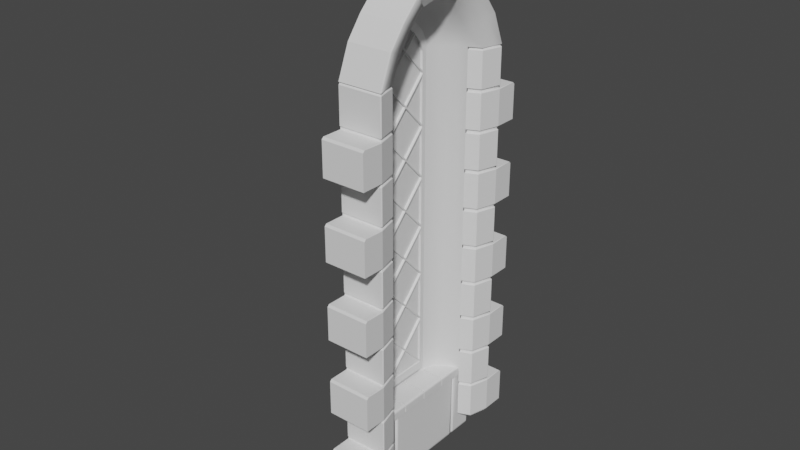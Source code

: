 # Source: WidnowLancet.blend  (saved by Blender 2.82.7; exported with 4.5.12 LTS)
import bpy
from mathutils import Matrix  # noqa: F401  (used for matrix-valued properties, if any)

bpy.ops.wm.read_factory_settings(use_empty=True)
scene = bpy.context.scene
scene.name = 'Scene'

# ---- collections
col_collection = bpy.data.collections.new('Collection'); scene.collection.children.link(col_collection)

# ---- materials (node trees are filled in below, after node groups)
mat_material = bpy.data.materials.new('Material')
mat_material.alpha_threshold = 0.0
mat_material.use_transparent_shadow = False
mat_material.line_color = (0.0, 0.0, 0.0, 1.0)

# ---- material node trees
mat_material.use_nodes = True; mat_material.node_tree.nodes.clear()
_N = mat_material.node_tree.nodes; _L = mat_material.node_tree.links
n0 = _N.new('ShaderNodeOutputMaterial'); n0.name = 'Material Output'; n0.location = (300, 300)
n1 = _N.new('ShaderNodeBsdfPrincipled'); n1.name = 'Principled BSDF'; n1.location = (10, 300)
n1.distribution = 'GGX'
n1.subsurface_method = 'BURLEY'
n1.inputs[2].default_value = 0.4
n1.inputs[3].default_value = 1.45
n1.inputs[27].default_value = (0.0, 0.0, 0.0, 1.0)
n1.inputs[28].default_value = 1.0
_L.new(n1.outputs[0], n0.inputs[0])
n0.is_active_output = True

# ---- world
world_world = bpy.data.worlds.new('World'); scene.world = world_world
world_world.use_nodes = True; world_world.node_tree.nodes.clear()
_N = world_world.node_tree.nodes; _L = world_world.node_tree.links
n0 = _N.new('ShaderNodeOutputWorld'); n0.name = 'World Output'; n0.location = (300, 300)
n1 = _N.new('ShaderNodeBackground'); n1.name = 'Background'; n1.location = (10, 300)
n1.inputs[0].default_value = (0.05088, 0.05088, 0.05088, 1.0)
_L.new(n1.outputs[0], n0.inputs[0])
n0.is_active_output = True
world_world.color = (0.05088, 0.05088, 0.05088)
world_world.use_sun_shadow = False
world_world.sun_shadow_jitter_overblur = 0.0

# ---- meshes
me_cube = bpy.data.meshes.new('Cube')
me_cube.from_pydata([(0.0, 0.25, -1.625), (0.0, -0.25, -1.625), (0.0, -0.125, 2.1), (0.0, 0.0, 2.2), (0.0, -0.25, 1.9), (0.0, 0.25, 1.9), (0.0, 0.125, 2.1), (0.0, -0.2063, 2.0), (0.0, 0.2063, 2.0), (0.0, -0.2063, -1.625), (0.0, -0.125, -1.625), (0.0, 2.874e-07, -1.625), (0.0, 0.125, -1.625), (0.0, 0.2062, -1.625), (0.001071, -0.0718, 2.168), (0.0, -0.0625, -1.625)], [], [(0, 5, 8, 13), (13, 8, 6, 12), (12, 6, 3, 11), (15, 14, 2, 10), (10, 2, 7, 9), (9, 7, 4, 1), (11, 3, 14, 15)])
_uv = me_cube.uv_layers.new(name='UVMap')
_uv.uv.foreach_set('vector', [0.4792, 0.0, 0.4792, 0.7884, 0.4691, 0.8108, 0.4691, 0.0, 0.4691, 0.0, 0.4691, 0.8108, 0.4503, 0.8331, 0.4503, 2.666e-08, 0.4503, 2.666e-08, 0.4503, 0.8331, 0.4214, 0.8555, 0.4214, 2.666e-08, 0.407, 2.666e-08, 0.4048, 0.8483, 0.3925, 0.8331, 0.3925, 0.0, 0.3925, 0.0, 0.3925, 0.8331, 0.3738, 0.8108, 0.3738, 2.666e-08, 0.3738, 2.666e-08, 0.3738, 0.8108, 0.3637, 0.7884, 0.3637, 0.0, 0.4214, 2.666e-08, 0.4214, 0.8555, 0.4048, 0.8483, 0.407, 2.666e-08])
me_cube.materials.append(mat_material)
me_cube.use_remesh_preserve_volume = False
me_cube.use_remesh_preserve_attributes = False
me_cube.use_mirror_vertex_groups = False
me_cube.update()
me_cube_003 = bpy.data.meshes.new('Cube.003')
me_cube_003.from_pydata([(0.0, 0.25, -1.625), (0.0, -0.25, -1.625), (0.0, -0.25, -1.6), (0.0, -0.25, -1.1), (0.0, -0.25, -1.075), (0.0, -0.25, -1.05), (0.0, -0.25, -0.55), (0.0, -0.25, -0.525), (0.0, -0.25, -0.5), (0.0, -0.25, -5.96e-08), (0.0, -0.25, 0.025), (0.0, -0.25, 0.05), (0.0, -0.25, 0.55), (0.0, -0.25, 0.575), (0.0, -0.25, 0.6), (0.0, -0.25, 1.1), (0.0, -0.25, 1.125), (0.0, -0.25, 1.15), (0.0, -0.25, 1.65), (0.0, -0.25, 1.675), (0.0, -0.25, 1.7), (0.0, 0.1387, 2.083), (0.0, 0.1277, 2.097), (0.0, -0.1277, 2.097), (0.0, -0.1387, 2.083), (0.0, 0.25, 1.7), (0.0, 0.25, 1.675), (0.0, 0.25, 1.65), (0.0, 0.25, 1.15), (0.0, 0.25, 1.125), (0.0, 0.25, 1.1), (0.0, 0.25, 0.6), (0.0, 0.25, 0.575), (0.0, 0.25, 0.55), (0.0, 0.25, 0.05), (0.0, 0.25, 0.025), (0.0, 0.25, -4.191e-07), (0.0, 0.25, -0.5), (0.0, 0.25, -0.525), (0.0, 0.25, -0.55), (0.0, 0.25, -1.05), (0.0, 0.25, -1.075), (0.0, 0.25, -1.1), (0.0, 0.25, -1.6), (0.0, -7.451e-09, 1.938), (0.0, 1.49e-07, 1.962), (0.0, 2.682e-07, 1.387), (0.0, 3.148e-07, 1.412), (0.0, 2.086e-07, 0.8375), (0.0, 4.647e-07, 0.8625), (0.0, 2.98e-07, 0.2875), (0.0, 2.44e-07, 0.3125), (0.0, 2.384e-07, -0.2625), (0.0, 3.52e-07, -0.2375), (0.0, 3.129e-07, -0.8125), (0.0, 3.111e-07, -0.7875), (0.0, 3.427e-07, -1.363), (0.0, 3.288e-07, -1.338), (0.0, 0.0119, 1.95), (0.0, -0.0119, 1.95), (0.0, 0.01191, 1.4), (0.0, -0.0119, 1.4), (0.0, 0.01191, 0.85), (0.0, -0.0119, 0.85), (0.0, 0.01191, 0.3), (0.0, -0.0119, 0.3), (0.0, 0.01191, -0.25), (0.0, -0.0119, -0.25), (0.0, 0.01191, -0.8), (0.0, -0.0119, -0.8), (0.0, 0.01191, -1.35), (0.0, -0.0119, -1.35), (0.0275, 0.247, -1.601), (0.0275, 0.247, -1.617), (0.0275, -0.247, -1.618), (0.0275, -0.247, -1.601), (0.0275, -0.247, -1.099), (0.0275, -0.247, -1.068), (0.0275, -0.247, -1.051), (0.0275, -0.247, -0.5488), (0.0275, -0.247, -0.5175), (0.0275, -0.247, -0.5012), (0.0275, -0.247, 0.0012), (0.0275, -0.247, 0.0325), (0.0275, -0.247, 0.0488), (0.0275, -0.247, 0.5512), (0.0275, -0.247, 0.5825), (0.0275, -0.247, 0.5988), (0.0275, -0.247, 1.101), (0.0275, -0.247, 1.133), (0.0275, -0.247, 1.149), (0.0275, -0.247, 1.651), (0.0275, -0.247, 1.683), (0.0275, -0.247, 1.699), (0.0275, 0.1347, 2.083), (0.0275, 0.1276, 2.092), (0.0275, -0.1276, 2.092), (0.0275, -0.1347, 2.083), (0.0275, 0.247, 1.699), (0.0275, 0.247, 1.668), (0.0275, 0.247, 1.651), (0.0275, 0.247, 1.149), (0.0275, 0.247, 1.118), (0.0275, 0.247, 1.101), (0.0275, 0.247, 0.5988), (0.0275, 0.247, 0.5675), (0.0275, 0.247, 0.5512), (0.0275, 0.247, 0.0488), (0.0275, 0.247, 0.0175), (0.0275, 0.247, 0.0012), (0.0275, 0.247, -0.5012), (0.0275, 0.247, -0.5325), (0.0275, 0.247, -0.5488), (0.0275, 0.247, -1.051), (0.0275, 0.247, -1.083), (0.0275, 0.247, -1.099), (0.0275, -9.33e-09, 1.942), (0.0275, 1.479e-07, 1.958), (0.0275, 2.701e-07, 1.392), (0.0275, 3.195e-07, 1.408), (0.0275, 2.099e-07, 0.8418), (0.0275, 4.691e-07, 0.8581), (0.0275, 2.995e-07, 0.2918), (0.0275, 2.468e-07, 0.3081), (0.0275, 2.39e-07, -0.2582), (0.0275, 3.566e-07, -0.2419), (0.0275, 3.142e-07, -0.8082), (0.0275, 3.154e-07, -0.7919), (0.0275, 3.457e-07, -1.358), (0.0275, 3.329e-07, -1.342), (0.0275, 0.007762, 1.95), (0.0275, -0.007762, 1.95), (0.0275, 0.007762, 1.4), (0.0275, -0.007762, 1.4), (0.0275, 0.007762, 0.85), (0.0275, -0.007762, 0.85), (0.0275, 0.007762, 0.3), (0.0275, -0.007762, 0.3), (0.0275, 0.007762, -0.25), (0.0275, -0.007762, -0.25), (0.0275, 0.007762, -0.8), (0.0275, -0.007762, -0.8), (0.0275, 0.007762, -1.35), (0.0275, -0.007762, -1.35), (0.025, -7.451e-09, 1.938), (0.025, 0.25, 1.675), (0.0275, 0.247, 1.683), (0.025, 1.49e-07, 1.962), (0.025, -0.1277, 2.097), (0.025, 2.682e-07, 1.387), (0.025, 0.25, 1.125), (0.0275, 0.247, 1.133), (0.025, 3.148e-07, 1.412), (0.025, -0.25, 1.675), (0.0275, -0.247, 1.668), (0.025, 2.086e-07, 0.8375), (0.025, 0.25, 0.575), (0.0275, 0.247, 0.5825), (0.025, 4.647e-07, 0.8625), (0.025, -0.25, 1.125), (0.0275, -0.247, 1.118), (0.025, 2.98e-07, 0.2875), (0.025, 0.25, 0.025), (0.0275, 0.247, 0.0325), (0.025, 2.44e-07, 0.3125), (0.025, -0.25, 0.575), (0.0275, -0.247, 0.5675), (0.025, 2.384e-07, -0.2625), (0.025, 0.25, -0.525), (0.0275, 0.247, -0.5175), (0.025, 3.52e-07, -0.2375), (0.025, -0.25, 0.025), (0.0275, -0.247, 0.0175), (0.025, 3.129e-07, -0.8125), (0.025, 0.25, -1.075), (0.0275, 0.247, -1.068), (0.025, 3.111e-07, -0.7875), (0.025, -0.25, -0.525), (0.0275, -0.247, -0.5325), (0.025, 3.427e-07, -1.363), (0.025, 0.25, -1.625), (0.025, 3.288e-07, -1.338), (0.025, -0.25, -1.075), (0.0275, -0.247, -1.083), (0.025, 0.1387, 2.083), (0.025, 0.0119, 1.95), (0.025, 0.25, 1.7), (0.025, -0.25, 1.7), (0.025, -0.0119, 1.95), (0.025, -0.1387, 2.083), (0.025, 0.1277, 2.097), (0.025, 0.25, 1.65), (0.025, 0.01191, 1.4), (0.025, 0.25, 1.15), (0.025, -0.25, 1.15), (0.025, -0.0119, 1.4), (0.025, -0.25, 1.65), (0.025, 0.25, 1.1), (0.025, 0.01191, 0.85), (0.025, 0.25, 0.6), (0.025, -0.25, 0.6), (0.025, -0.0119, 0.85), (0.025, -0.25, 1.1), (0.025, 0.25, 0.55), (0.025, 0.01191, 0.3), (0.025, 0.25, 0.05), (0.025, -0.25, 0.05), (0.025, -0.0119, 0.3), (0.025, -0.25, 0.55), (0.025, 0.25, -4.191e-07), (0.025, 0.01191, -0.25), (0.025, 0.25, -0.5), (0.025, -0.25, -0.5), (0.025, -0.0119, -0.25), (0.025, -0.25, -5.96e-08), (0.025, 0.25, -0.55), (0.025, 0.01191, -0.8), (0.025, 0.25, -1.05), (0.025, -0.25, -1.05), (0.025, -0.0119, -0.8), (0.025, -0.25, -0.55), (0.025, 0.25, -1.1), (0.025, 0.01191, -1.35), (0.025, 0.25, -1.6), (0.025, -0.25, -1.625), (0.025, -0.25, -1.6), (0.025, -0.0119, -1.35), (0.025, -0.25, -1.1)], [], [(120, 157, 104, 134), (166, 85, 137, 123), (84, 83, 122, 137), (125, 138, 109, 108), (124, 169, 110, 138), (178, 79, 141, 127), (78, 77, 126, 141), (129, 142, 115, 114), (128, 73, 72, 142), (128, 143, 75, 74), (129, 183, 76, 143), (175, 113, 140, 126), (112, 111, 127, 140), (124, 139, 81, 80), (125, 172, 82, 139), (163, 107, 136, 122), (106, 105, 123, 136), (120, 135, 87, 86), (121, 160, 88, 135), (151, 101, 132, 118), (100, 99, 119, 132), (116, 131, 93, 92), (90, 89, 118, 133), (121, 134, 103, 102), (117, 96, 97, 131), (116, 146, 98, 130), (33, 32, 156, 203), (24, 59, 188, 189), (35, 34, 205, 162), (38, 55, 176, 168), (36, 35, 162, 209), (70, 42, 221, 222), (10, 50, 161, 171), (38, 37, 211, 168), (43, 70, 222, 223), (65, 11, 206, 207), (22, 45, 147, 190), (39, 38, 168, 215), (12, 65, 207, 208), (60, 27, 191, 192), (41, 40, 217, 174), (0, 43, 223, 180), (28, 60, 192, 193), (42, 41, 174, 221), (2, 1, 224, 225), (1, 56, 179, 224), (44, 26, 145, 144), (4, 3, 227, 182), (71, 2, 225, 226), (32, 51, 164, 156), (45, 23, 148, 147), (5, 4, 182, 218), (3, 71, 226, 227), (66, 36, 209, 210), (16, 46, 149, 159), (46, 29, 150, 149), (7, 6, 220, 177), (37, 66, 210, 211), (61, 17, 194, 195), (47, 19, 153, 152), (8, 7, 177, 212), (18, 61, 195, 196), (48, 32, 156, 155), (10, 9, 214, 171), (41, 57, 181, 174), (49, 16, 159, 158), (11, 10, 171, 206), (7, 52, 167, 177), (50, 35, 162, 161), (13, 12, 208, 165), (67, 8, 212, 213), (26, 47, 152, 145), (51, 13, 165, 164), (14, 13, 165, 200), (9, 67, 213, 214), (62, 30, 197, 198), (52, 38, 168, 167), (16, 15, 202, 159), (31, 62, 198, 199), (53, 10, 171, 170), (17, 16, 159, 194), (54, 41, 174, 173), (19, 18, 196, 153), (35, 53, 170, 162), (55, 7, 177, 176), (20, 19, 153, 187), (68, 39, 215, 216), (13, 48, 155, 165), (56, 0, 180, 179), (21, 22, 190, 184), (40, 68, 216, 217), (63, 14, 200, 201), (57, 4, 182, 181), (23, 24, 189, 148), (15, 63, 201, 202), (58, 21, 184, 185), (26, 25, 186, 145), (25, 58, 185, 186), (27, 26, 145, 191), (4, 54, 173, 182), (29, 28, 193, 150), (69, 5, 218, 219), (29, 49, 158, 150), (30, 29, 150, 197), (6, 69, 219, 220), (64, 33, 203, 204), (19, 44, 144, 153), (32, 31, 199, 156), (34, 64, 204, 205), (59, 20, 187, 188), (120, 134, 121, 135), (154, 91, 133, 119), (116, 130, 117, 131), (126, 140, 127, 141), (122, 136, 123, 137), (117, 130, 94, 95), (118, 132, 119, 133), (128, 142, 129, 143), (124, 138, 125, 139), (146, 116, 144, 145), (96, 117, 147, 148), (151, 118, 149, 150), (154, 119, 152, 153), (157, 120, 155, 156), (160, 121, 158, 159), (163, 122, 161, 162), (166, 123, 164, 165), (169, 124, 167, 168), (172, 125, 170, 171), (175, 126, 173, 174), (178, 127, 176, 177), (73, 128, 179, 180), (183, 129, 181, 182), (94, 130, 185, 184), (130, 98, 186, 185), (116, 92, 153, 144), (93, 131, 188, 187), (131, 97, 189, 188), (117, 95, 190, 147), (100, 132, 192, 191), (132, 101, 193, 192), (118, 89, 159, 149), (90, 133, 195, 194), (133, 91, 196, 195), (119, 99, 145, 152), (103, 134, 198, 197), (134, 104, 199, 198), (120, 86, 165, 155), (87, 135, 201, 200), (135, 88, 202, 201), (121, 102, 150, 158), (106, 136, 204, 203), (136, 107, 205, 204), (122, 83, 171, 161), (84, 137, 207, 206), (137, 85, 208, 207), (123, 105, 156, 164), (109, 138, 210, 209), (138, 110, 211, 210), (124, 80, 177, 167), (81, 139, 213, 212), (139, 82, 214, 213), (125, 108, 162, 170), (112, 140, 216, 215), (140, 113, 217, 216), (126, 77, 182, 173), (78, 141, 219, 218), (141, 79, 220, 219), (127, 111, 168, 176), (115, 142, 222, 221), (142, 72, 223, 222), (128, 74, 224, 179), (75, 143, 226, 225), (143, 76, 227, 226), (129, 114, 174, 181), (108, 109, 209, 162), (80, 81, 212, 177), (88, 160, 159, 202), (97, 96, 148, 189), (104, 157, 156, 199), (76, 183, 182, 227), (111, 112, 215, 168), (83, 84, 206, 171), (91, 154, 153, 196), (99, 100, 191, 145), (107, 163, 162, 205), (79, 178, 177, 220), (114, 115, 221, 174), (86, 87, 200, 165), (95, 94, 184, 190), (102, 103, 197, 150), (74, 75, 225, 224), (110, 169, 168, 211), (82, 172, 171, 214), (89, 90, 194, 159), (98, 146, 145, 186), (105, 106, 203, 156), (77, 78, 218, 182), (113, 175, 174, 217), (85, 166, 165, 208), (92, 93, 187, 153), (101, 151, 150, 193), (72, 73, 180, 223)])
_uv = me_cube_003.uv_layers.new(name='UVMap')
_uv.uv.foreach_set('vector', [0.6524, 0.4558, 0.7095, 0.3978, 0.7095, 0.4014, 0.6542, 0.4576, 0.7095, 0.5208, 0.7095, 0.5244, 0.6542, 0.5806, 0.6524, 0.5788, 0.7095, 0.6368, 0.7095, 0.6404, 0.6524, 0.5824, 0.6542, 0.5806, 0.5369, 0.4558, 0.5351, 0.4576, 0.4799, 0.4014, 0.4799, 0.3978, 0.5369, 0.4594, 0.4799, 0.5174, 0.4799, 0.5138, 0.5351, 0.4576, 0.594, 0.5208, 0.594, 0.5244, 0.5387, 0.5806, 0.5369, 0.5788, 0.594, 0.6368, 0.594, 0.6404, 0.5369, 0.5824, 0.5387, 0.5806, 0.6811, 0.05968, 0.6793, 0.06151, 0.624, 0.005323, 0.624, 0.001677, 0.6811, 0.06333, 0.624, 0.1213, 0.624, 0.1177, 0.6793, 0.06151, 0.6811, 0.06333, 0.6829, 0.06151, 0.7381, 0.1177, 0.7381, 0.1213, 0.6811, 0.05968, 0.7381, 0.001678, 0.7381, 0.005323, 0.6829, 0.06151, 0.4799, 0.6404, 0.4799, 0.6368, 0.5351, 0.5806, 0.5369, 0.5824, 0.4799, 0.5244, 0.4799, 0.5208, 0.5369, 0.5788, 0.5351, 0.5806, 0.5369, 0.4594, 0.5387, 0.4576, 0.594, 0.5138, 0.594, 0.5174, 0.5369, 0.4558, 0.594, 0.3978, 0.594, 0.4014, 0.5387, 0.4576, 0.5954, 0.6404, 0.5954, 0.6368, 0.6506, 0.5806, 0.6524, 0.5824, 0.5954, 0.5244, 0.5954, 0.5208, 0.6524, 0.5788, 0.6506, 0.5806, 0.6524, 0.4558, 0.6506, 0.4576, 0.5954, 0.4014, 0.5954, 0.3978, 0.6524, 0.4594, 0.5954, 0.5174, 0.5954, 0.5138, 0.6506, 0.4576, 0.5903, 0.3215, 0.5903, 0.3178, 0.6456, 0.2617, 0.6474, 0.2635, 0.5903, 0.2055, 0.5903, 0.2018, 0.6474, 0.2598, 0.6456, 0.2617, 0.6304, 0.8165, 0.6285, 0.8147, 0.6866, 0.7612, 0.6903, 0.7612, 0.7044, 0.3178, 0.7044, 0.3215, 0.6474, 0.2635, 0.6492, 0.2617, 0.6524, 0.4594, 0.6542, 0.4576, 0.7095, 0.5138, 0.7095, 0.5174, 0.6267, 0.8165, 0.5957, 0.7879, 0.5978, 0.7863, 0.6285, 0.8147, 0.6304, 0.8165, 0.6903, 0.8717, 0.6866, 0.8717, 0.6285, 0.8182, 0.9769, 0.9181, 0.9769, 0.914, 0.9827, 0.914, 0.9827, 0.9181, 0.8003, 0.5265, 0.8003, 0.5676, 0.7945, 0.5676, 0.7945, 0.5265, 0.9648, 0.8715, 0.9648, 0.8755, 0.959, 0.8755, 0.959, 0.8715, 0.9942, 0.5675, 0.9942, 0.6486, 0.9884, 0.6486, 0.9884, 0.5675, 0.9648, 0.8674, 0.9648, 0.8715, 0.959, 0.8715, 0.959, 0.8674, 0.9261, 0.9676, 0.9261, 0.8904, 0.9319, 0.8904, 0.9319, 0.9676, 0.6773, 0.9534, 0.6773, 0.8724, 0.6831, 0.8724, 0.6831, 0.9534, 0.959, 0.8633, 0.959, 0.8592, 0.9648, 0.8592, 0.9648, 0.8633, 0.5658, 0.9447, 0.5658, 0.8675, 0.5716, 0.8675, 0.5716, 0.9447, 0.9636, 0.6555, 0.9636, 0.7328, 0.9578, 0.7328, 0.9578, 0.6555, 0.7945, 0.5265, 0.7945, 0.5679, 0.7888, 0.5679, 0.7888, 0.5265, 0.959, 0.8674, 0.959, 0.8633, 0.9648, 0.8633, 0.9648, 0.8674, 0.5889, 0.8888, 0.5889, 0.966, 0.5831, 0.966, 0.5831, 0.8888, 0.9319, 0.9676, 0.9319, 0.8904, 0.9376, 0.8904, 0.9376, 0.9676, 0.9651, 0.1139, 0.9651, 0.1179, 0.9593, 0.1179, 0.9593, 0.1139, 0.5658, 0.9488, 0.5658, 0.9447, 0.5716, 0.9447, 0.5716, 0.9488, 0.5454, 0.9447, 0.5454, 0.8675, 0.5511, 0.8675, 0.5511, 0.9447, 0.9651, 0.1098, 0.9651, 0.1139, 0.9593, 0.1139, 0.9593, 0.1098, 0.5569, 0.9447, 0.5569, 0.9488, 0.5511, 0.9488, 0.5511, 0.9447, 0.9827, 0.9138, 0.9827, 0.8327, 0.9884, 0.8327, 0.9884, 0.9138, 0.6715, 0.8724, 0.6715, 0.9534, 0.6657, 0.9534, 0.6657, 0.8724, 0.9521, 0.7368, 0.9521, 0.7409, 0.9463, 0.7409, 0.9463, 0.7368, 0.5569, 0.8675, 0.5569, 0.9447, 0.5511, 0.9447, 0.5511, 0.8675, 1.0, 0.0, 1.0, 0.08108, 0.9942, 0.08108, 0.9942, 0.0, 0.783, 0.5679, 0.783, 0.5265, 0.7888, 0.5265, 0.7888, 0.5679, 0.9521, 0.7328, 0.9521, 0.7368, 0.9463, 0.7368, 0.9463, 0.7328, 0.8889, 0.7035, 0.8889, 0.7807, 0.8831, 0.7807, 0.8831, 0.7035, 0.9145, 0.9676, 0.9145, 0.8904, 0.9203, 0.8904, 0.9203, 0.9676, 0.9884, 0.2432, 0.9884, 0.1622, 0.9942, 0.1622, 0.9942, 0.2432, 0.9942, 0.0, 0.9942, 0.08108, 0.9884, 0.08108, 0.9884, 0.0, 0.6978, 0.9076, 0.6978, 0.9117, 0.6921, 0.9117, 0.6921, 0.9076, 0.959, 0.8592, 0.959, 0.782, 0.9648, 0.782, 0.9648, 0.8592, 0.9593, 0.1098, 0.9593, 0.187, 0.9535, 0.187, 0.9535, 0.1098, 0.9884, 0.8108, 0.9884, 0.7297, 0.9942, 0.7297, 0.9942, 0.8108, 0.6978, 0.9036, 0.6978, 0.9076, 0.6921, 0.9076, 0.6921, 0.9036, 0.903, 0.8904, 0.903, 0.9676, 0.8972, 0.9676, 0.8972, 0.8904, 0.6888, 0.8724, 0.6888, 0.9534, 0.6831, 0.9534, 0.6831, 0.8724, 0.9636, 0.7368, 0.9636, 0.7409, 0.9578, 0.7409, 0.9578, 0.7368, 0.8914, 0.8864, 0.8914, 0.9674, 0.8857, 0.9674, 0.8857, 0.8864, 0.9884, 0.4865, 0.9884, 0.4054, 0.9942, 0.4054, 0.9942, 0.4865, 0.9636, 0.7328, 0.9636, 0.7368, 0.9578, 0.7368, 0.9578, 0.7328, 0.5569, 0.9486, 0.5569, 0.8675, 0.5627, 0.8675, 0.5627, 0.9486, 0.9942, 0.08108, 0.9942, 0.1622, 0.9884, 0.1622, 0.9884, 0.08108, 0.7094, 0.9076, 0.7094, 0.9117, 0.7036, 0.9117, 0.7036, 0.9076, 0.6978, 0.8263, 0.6978, 0.9036, 0.6921, 0.9036, 0.6921, 0.8263, 0.9942, 0.4865, 0.9942, 0.5675, 0.9884, 0.5675, 0.9884, 0.4865, 0.8799, 0.9674, 0.8799, 0.8864, 0.8857, 0.8864, 0.8857, 0.9674, 0.7094, 0.9036, 0.7094, 0.9076, 0.7036, 0.9076, 0.7036, 0.9036, 0.5773, 0.8888, 0.5773, 0.966, 0.5716, 0.966, 0.5716, 0.8888, 0.903, 0.9676, 0.903, 0.8904, 0.9088, 0.8904, 0.9088, 0.9676, 0.9769, 0.8751, 0.9769, 0.9562, 0.9711, 0.9562, 0.9711, 0.8751, 0.9593, 0.1911, 0.9593, 0.1952, 0.9535, 0.1952, 0.9535, 0.1911, 0.9769, 0.9099, 0.9769, 0.8327, 0.9827, 0.8327, 0.9827, 0.9099, 0.8701, 0.9674, 0.8701, 0.8864, 0.8759, 0.8864, 0.8759, 0.9674, 0.9593, 0.187, 0.9593, 0.1911, 0.9535, 0.1911, 0.9535, 0.187, 0.9942, 0.2432, 0.9942, 0.3243, 0.9884, 0.3243, 0.9884, 0.2432, 0.7036, 0.9076, 0.7036, 0.9117, 0.6978, 0.9117, 0.6978, 0.9076, 0.9942, 0.8327, 0.9942, 0.9138, 0.9884, 0.9138, 0.9884, 0.8327, 0.8643, 0.9674, 0.8643, 0.8864, 0.8701, 0.8864, 0.8701, 0.9674, 0.7036, 0.9036, 0.7036, 0.9076, 0.6978, 0.9076, 0.6978, 0.9036, 0.9088, 0.9676, 0.9088, 0.8904, 0.9145, 0.8904, 0.9145, 0.9676, 0.9653, 0.9562, 0.9653, 0.8751, 0.9711, 0.8751, 0.9711, 0.9562, 0.9942, 0.3243, 0.9942, 0.4054, 0.9884, 0.4054, 0.9884, 0.3243, 0.6273, 0.1908, 0.6313, 0.1908, 0.6313, 0.1964, 0.6273, 0.1964, 0.9651, 0.1179, 0.9651, 0.1952, 0.9593, 0.1952, 0.9593, 0.1179, 0.7094, 0.8263, 0.7094, 0.9036, 0.7036, 0.9036, 0.7036, 0.8263, 0.9942, 0.1622, 0.9942, 0.08108, 1.0, 0.08108, 1.0, 0.1622, 0.6273, 0.1964, 0.6233, 0.1964, 0.6233, 0.1908, 0.6273, 0.1908, 0.5947, 0.8888, 0.5947, 0.966, 0.5889, 0.966, 0.5889, 0.8888, 0.8003, 0.5676, 0.8003, 0.5265, 0.8061, 0.5265, 0.8061, 0.5676, 0.9521, 0.7368, 0.9521, 0.7328, 0.9578, 0.7328, 0.9578, 0.7368, 0.9521, 0.7328, 0.9521, 0.6555, 0.9578, 0.6555, 0.9578, 0.7328, 0.9521, 0.7409, 0.9521, 0.7368, 0.9578, 0.7368, 0.9578, 0.7409, 0.6715, 0.9534, 0.6715, 0.8724, 0.6773, 0.8724, 0.6773, 0.9534, 0.5454, 0.9488, 0.5454, 0.9447, 0.5511, 0.9447, 0.5511, 0.9488, 0.9521, 0.6555, 0.9521, 0.7328, 0.9463, 0.7328, 0.9463, 0.6555, 0.9942, 0.6486, 0.9942, 0.7297, 0.9884, 0.7297, 0.9884, 0.6486, 0.5454, 0.9529, 0.5454, 0.9488, 0.5511, 0.9488, 0.5511, 0.9529, 0.8972, 0.8904, 0.8972, 0.9676, 0.8914, 0.9676, 0.8914, 0.8904, 0.9203, 0.9676, 0.9203, 0.8904, 0.9261, 0.8904, 0.9261, 0.9676, 0.66, 0.9534, 0.66, 0.8724, 0.6657, 0.8724, 0.6657, 0.9534, 0.9769, 0.914, 0.9769, 0.9099, 0.9827, 0.9099, 0.9827, 0.914, 0.9648, 0.8755, 0.9648, 0.9527, 0.959, 0.9527, 0.959, 0.8755, 0.7036, 0.8263, 0.7036, 0.9036, 0.6978, 0.9036, 0.6978, 0.8263, 0.6524, 0.4558, 0.6542, 0.4576, 0.6524, 0.4594, 0.6506, 0.4576, 0.7044, 0.2018, 0.7044, 0.2055, 0.6492, 0.2617, 0.6474, 0.2598, 0.6304, 0.8165, 0.6285, 0.8182, 0.6267, 0.8165, 0.6285, 0.8147, 0.5369, 0.5824, 0.5351, 0.5806, 0.5369, 0.5788, 0.5387, 0.5806, 0.6524, 0.5824, 0.6506, 0.5806, 0.6524, 0.5788, 0.6542, 0.5806, 0.6267, 0.8165, 0.6285, 0.8182, 0.5978, 0.8466, 0.5957, 0.845, 0.6474, 0.2635, 0.6456, 0.2617, 0.6474, 0.2598, 0.6492, 0.2617, 0.6811, 0.06333, 0.6793, 0.06151, 0.6811, 0.05968, 0.6829, 0.06151, 0.5369, 0.4594, 0.5351, 0.4576, 0.5369, 0.4558, 0.5387, 0.4576, 0.6903, 0.8717, 0.6304, 0.8165, 0.6314, 0.8165, 0.6921, 0.8724, 0.5957, 0.7879, 0.6267, 0.8165, 0.6257, 0.8165, 0.5947, 0.7879, 0.5903, 0.3215, 0.6474, 0.2635, 0.6474, 0.2645, 0.5896, 0.3232, 0.7044, 0.2018, 0.6474, 0.2598, 0.6474, 0.2589, 0.7051, 0.2002, 0.7095, 0.3978, 0.6524, 0.4558, 0.6524, 0.4548, 0.7102, 0.3961, 0.5954, 0.5174, 0.6524, 0.4594, 0.6524, 0.4604, 0.5947, 0.5191, 0.5954, 0.6404, 0.6524, 0.5824, 0.6524, 0.5834, 0.5947, 0.6421, 0.7095, 0.5208, 0.6524, 0.5788, 0.6524, 0.5778, 0.7102, 0.5191, 0.4799, 0.5174, 0.5369, 0.4594, 0.5369, 0.4604, 0.4792, 0.5191, 0.594, 0.3978, 0.5369, 0.4558, 0.5369, 0.4548, 0.5947, 0.3961, 0.4799, 0.6404, 0.5369, 0.5824, 0.5369, 0.5834, 0.4792, 0.6421, 0.594, 0.5208, 0.5369, 0.5788, 0.5369, 0.5778, 0.5947, 0.5191, 0.624, 0.1213, 0.6811, 0.06333, 0.6811, 0.0643, 0.6233, 0.123, 0.7381, 0.001678, 0.6811, 0.05968, 0.6811, 0.05871, 0.7388, 7.999e-08, 0.5978, 0.8466, 0.6285, 0.8182, 0.6285, 0.8191, 0.5978, 0.8475, 0.6285, 0.8182, 0.6866, 0.8717, 0.6863, 0.8724, 0.6285, 0.8191, 0.6304, 0.8165, 0.6903, 0.7612, 0.6921, 0.7605, 0.6314, 0.8165, 0.6866, 0.7612, 0.6285, 0.8147, 0.6285, 0.8138, 0.6863, 0.7605, 0.6285, 0.8147, 0.5978, 0.7863, 0.5978, 0.7854, 0.6285, 0.8138, 0.6267, 0.8165, 0.5957, 0.845, 0.5947, 0.845, 0.6257, 0.8165, 0.5903, 0.2055, 0.6456, 0.2617, 0.6446, 0.2617, 0.5896, 0.2057, 0.6456, 0.2617, 0.5903, 0.3178, 0.5896, 0.3176, 0.6446, 0.2617, 0.6474, 0.2635, 0.7044, 0.3215, 0.7051, 0.3232, 0.6474, 0.2645, 0.7044, 0.3178, 0.6492, 0.2617, 0.6501, 0.2617, 0.7051, 0.3176, 0.6492, 0.2617, 0.7044, 0.2055, 0.7051, 0.2057, 0.6501, 0.2617, 0.6474, 0.2598, 0.5903, 0.2018, 0.5896, 0.2002, 0.6474, 0.2589, 0.7095, 0.5138, 0.6542, 0.4576, 0.6552, 0.4576, 0.7102, 0.5135, 0.6542, 0.4576, 0.7095, 0.4014, 0.7102, 0.4017, 0.6552, 0.4576, 0.6524, 0.4558, 0.5954, 0.3978, 0.5947, 0.3961, 0.6524, 0.4548, 0.5954, 0.4014, 0.6506, 0.4576, 0.6497, 0.4576, 0.5947, 0.4017, 0.6506, 0.4576, 0.5954, 0.5138, 0.5947, 0.5135, 0.6497, 0.4576, 0.6524, 0.4594, 0.7095, 0.5174, 0.7102, 0.5191, 0.6524, 0.4604, 0.5954, 0.5244, 0.6506, 0.5806, 0.6497, 0.5806, 0.5947, 0.5247, 0.6506, 0.5806, 0.5954, 0.6368, 0.5947, 0.6365, 0.6497, 0.5806, 0.6524, 0.5824, 0.7095, 0.6404, 0.7102, 0.6421, 0.6524, 0.5834, 0.7095, 0.6368, 0.6542, 0.5806, 0.6552, 0.5806, 0.7102, 0.6365, 0.6542, 0.5806, 0.7095, 0.5244, 0.7102, 0.5247, 0.6552, 0.5806, 0.6524, 0.5788, 0.5954, 0.5208, 0.5947, 0.5191, 0.6524, 0.5778, 0.4799, 0.4014, 0.5351, 0.4576, 0.5342, 0.4576, 0.4792, 0.4017, 0.5351, 0.4576, 0.4799, 0.5138, 0.4792, 0.5135, 0.5342, 0.4576, 0.5369, 0.4594, 0.594, 0.5174, 0.5947, 0.5191, 0.5369, 0.4604, 0.594, 0.5138, 0.5387, 0.4576, 0.5397, 0.4576, 0.5947, 0.5135, 0.5387, 0.4576, 0.594, 0.4014, 0.5947, 0.4017, 0.5397, 0.4576, 0.5369, 0.4558, 0.4799, 0.3978, 0.4792, 0.3961, 0.5369, 0.4548, 0.4799, 0.5244, 0.5351, 0.5806, 0.5342, 0.5806, 0.4792, 0.5247, 0.5351, 0.5806, 0.4799, 0.6368, 0.4792, 0.6365, 0.5342, 0.5806, 0.5369, 0.5824, 0.594, 0.6404, 0.5947, 0.6421, 0.5369, 0.5834, 0.594, 0.6368, 0.5387, 0.5806, 0.5397, 0.5806, 0.5947, 0.6365, 0.5387, 0.5806, 0.594, 0.5244, 0.5947, 0.5247, 0.5397, 0.5806, 0.5369, 0.5788, 0.4799, 0.5208, 0.4792, 0.5191, 0.5369, 0.5778, 0.624, 0.005323, 0.6793, 0.06151, 0.6783, 0.06151, 0.6233, 0.005592, 0.6793, 0.06151, 0.624, 0.1177, 0.6233, 0.1174, 0.6783, 0.06151, 0.6811, 0.06333, 0.7381, 0.1213, 0.7388, 0.123, 0.6811, 0.0643, 0.7381, 0.1177, 0.6829, 0.06151, 0.6838, 0.06151, 0.7388, 0.1174, 0.6829, 0.06151, 0.7381, 0.005323, 0.7388, 0.005592, 0.6838, 0.06151, 0.6811, 0.05968, 0.624, 0.001677, 0.6233, 0.0, 0.6811, 0.05871, 0.4799, 0.3978, 0.4799, 0.4014, 0.4792, 0.4017, 0.4792, 0.3961, 0.594, 0.5174, 0.594, 0.5138, 0.5947, 0.5135, 0.5947, 0.5191, 0.5954, 0.5138, 0.5954, 0.5174, 0.5947, 0.5191, 0.5947, 0.5135, 0.5978, 0.7863, 0.5957, 0.7879, 0.5947, 0.7879, 0.5978, 0.7854, 0.7095, 0.4014, 0.7095, 0.3978, 0.7102, 0.3961, 0.7102, 0.4017, 0.7381, 0.005323, 0.7381, 0.001678, 0.7388, 7.999e-08, 0.7388, 0.005592, 0.4799, 0.5208, 0.4799, 0.5244, 0.4792, 0.5247, 0.4792, 0.5191, 0.7095, 0.6404, 0.7095, 0.6368, 0.7102, 0.6365, 0.7102, 0.6421, 0.7044, 0.2055, 0.7044, 0.2018, 0.7051, 0.2002, 0.7051, 0.2057, 0.5903, 0.2018, 0.5903, 0.2055, 0.5896, 0.2057, 0.5896, 0.2002, 0.5954, 0.6368, 0.5954, 0.6404, 0.5947, 0.6421, 0.5947, 0.6365, 0.594, 0.5244, 0.594, 0.5208, 0.5947, 0.5191, 0.5947, 0.5247, 0.624, 0.001677, 0.624, 0.005323, 0.6233, 0.005592, 0.6233, 0.0, 0.5954, 0.3978, 0.5954, 0.4014, 0.5947, 0.4017, 0.5947, 0.3961, 0.5957, 0.845, 0.5978, 0.8466, 0.5978, 0.8475, 0.5947, 0.845, 0.7095, 0.5174, 0.7095, 0.5138, 0.7102, 0.5135, 0.7102, 0.5191, 0.7381, 0.1213, 0.7381, 0.1177, 0.7388, 0.1174, 0.7388, 0.123, 0.4799, 0.5138, 0.4799, 0.5174, 0.4792, 0.5191, 0.4792, 0.5135, 0.594, 0.4014, 0.594, 0.3978, 0.5947, 0.3961, 0.5947, 0.4017, 0.7044, 0.3215, 0.7044, 0.3178, 0.7051, 0.3176, 0.7051, 0.3232, 0.6866, 0.8717, 0.6903, 0.8717, 0.6921, 0.8724, 0.6863, 0.8724, 0.5954, 0.5208, 0.5954, 0.5244, 0.5947, 0.5247, 0.5947, 0.5191, 0.594, 0.6404, 0.594, 0.6368, 0.5947, 0.6365, 0.5947, 0.6421, 0.4799, 0.6368, 0.4799, 0.6404, 0.4792, 0.6421, 0.4792, 0.6365, 0.7095, 0.5244, 0.7095, 0.5208, 0.7102, 0.5191, 0.7102, 0.5247, 0.6903, 0.7612, 0.6866, 0.7612, 0.6863, 0.7605, 0.6921, 0.7605, 0.5903, 0.3178, 0.5903, 0.3215, 0.5896, 0.3232, 0.5896, 0.3176, 0.624, 0.1177, 0.624, 0.1213, 0.6233, 0.123, 0.6233, 0.1174])
me_cube_003.materials.append(mat_material)
me_cube_003.use_remesh_preserve_volume = False
me_cube_003.use_remesh_preserve_attributes = False
me_cube_003.use_mirror_vertex_groups = False
me_cube_003.update()
me_cube_004 = bpy.data.meshes.new('Cube.004')
me_cube_004.from_pydata([(0.025, 0.25, -1.827), (0.025, -0.25, -1.827), (0.025, -0.125, 1.898), (0.025, -1.064e-09, 1.998), (0.025, -0.25, 1.698), (0.025, 0.25, 1.698), (0.025, 0.125, 1.898), (0.025, -0.2063, 1.798), (0.025, 0.2063, 1.798), (0.025, -0.2063, -1.827), (0.025, -0.125, -1.827), (0.025, 2.863e-07, -1.827), (0.025, 0.125, -1.827), (0.025, 0.2062, -1.827), (0.025, 0.3, -1.918), (0.025, -0.3, -1.918), (0.025, -0.15, 1.993), (0.025, -1.277e-09, 2.098), (0.025, -0.3, 1.783), (0.025, 0.3, 1.783), (0.025, 0.15, 1.993), (0.025, -0.2475, 1.888), (0.025, 0.2475, 1.888), (0.025, -0.2063, -1.918), (0.025, -0.125, -1.918), (0.025, 3.436e-07, -1.918), (0.025, 0.125, -1.918), (0.025, 0.2062, -1.918), (0.05, 0.2063, 1.798), (0.05, 0.125, 1.898), (0.05, -1.064e-09, 1.998), (0.05, -0.125, 1.898), (0.05, -0.2063, 1.798), (0.05, -0.25, 1.698), (0.05, 0.2062, -1.827), (0.05, 0.25, -1.827), (0.05, -0.25, -1.827), (0.05, 0.25, 1.698), (0.05, -0.2063, -1.827), (0.05, -0.125, -1.827), (0.05, 2.863e-07, -1.827), (0.05, 0.125, -1.827), (0.05, 0.2475, 1.888), (0.05, 0.15, 1.993), (0.05, -1.277e-09, 2.098), (0.05, -0.15, 1.993), (0.05, -0.2475, 1.888), (0.05, -0.3, 1.783), (0.05, 0.2062, -1.918), (0.05, 0.3, -1.918), (0.05, -0.3, -1.918), (0.05, 0.3, 1.783), (0.05, -0.2063, -1.918), (0.05, -0.125, -1.918), (0.05, 3.436e-07, -1.918), (0.05, 0.125, -1.918)], [], [(32, 31, 45, 46), (29, 28, 42, 43), (28, 37, 51, 42), (31, 30, 44, 45), (38, 36, 50, 52), (30, 29, 43, 44), (39, 38, 52, 53), (33, 32, 46, 47), (40, 39, 53, 54), (35, 34, 48, 49), (41, 40, 54, 55), (36, 33, 47, 50), (34, 41, 55, 48), (37, 35, 49, 51), (24, 25, 54, 53), (12, 11, 40, 41), (25, 26, 55, 54), (13, 12, 41, 34), (6, 8, 28, 29), (26, 27, 48, 55), (22, 20, 43, 42), (2, 3, 30, 31), (17, 16, 45, 44), (3, 6, 29, 30), (20, 17, 44, 43), (4, 7, 32, 33), (21, 18, 47, 46), (0, 13, 34, 35), (27, 14, 49, 48), (1, 4, 33, 36), (18, 15, 50, 47), (5, 0, 35, 37), (14, 19, 51, 49), (7, 2, 31, 32), (16, 21, 46, 45), (8, 5, 37, 28), (19, 22, 42, 51), (9, 1, 36, 38), (15, 23, 52, 50), (10, 9, 38, 39), (23, 24, 53, 52), (11, 10, 39, 40)])
_uv = me_cube_004.uv_layers.new(name='UVMap')
_uv.uv.foreach_set('vector', [0.2467, 0.8312, 0.2655, 0.8536, 0.2597, 0.8748, 0.2372, 0.8513, 0.3232, 0.8536, 0.342, 0.8312, 0.3515, 0.8513, 0.329, 0.8748, 0.342, 0.8312, 0.3521, 0.8088, 0.3637, 0.8278, 0.3515, 0.8513, 0.2655, 0.8536, 0.2944, 0.8759, 0.2944, 0.8983, 0.2597, 0.8748, 0.2467, 0.02043, 0.2366, 0.02043, 0.2251, 0.0, 0.2467, 0.0, 0.2944, 0.8759, 0.3232, 0.8536, 0.329, 0.8748, 0.2944, 0.8983, 0.2655, 0.02043, 0.2467, 0.02043, 0.2467, 0.0, 0.2655, 0.0, 0.2366, 0.8088, 0.2467, 0.8312, 0.2372, 0.8513, 0.2251, 0.8278, 0.2944, 0.02043, 0.2655, 0.02043, 0.2655, 0.0, 0.2944, 0.0, 0.3521, 0.02043, 0.342, 0.02043, 0.342, 0.0, 0.3637, 0.0, 0.3232, 0.02043, 0.2944, 0.02043, 0.2944, 0.0, 0.3232, 0.0, 0.2366, 0.02043, 0.2366, 0.8088, 0.2251, 0.8278, 0.2251, 0.0, 0.342, 0.02043, 0.3232, 0.02043, 0.3232, 0.0, 0.342, 0.0, 0.3521, 0.8088, 0.3521, 0.02043, 0.3637, 0.0, 0.3637, 0.8278, 0.9581, 0.2902, 0.9581, 0.2623, 0.9639, 0.2623, 0.9639, 0.2902, 0.9463, 0.6835, 0.9463, 0.7115, 0.9405, 0.7115, 0.9405, 0.6835, 0.9581, 0.2623, 0.9581, 0.2343, 0.9639, 0.2343, 0.9639, 0.2623, 0.9463, 0.6653, 0.9463, 0.6835, 0.9405, 0.6835, 0.9405, 0.6653, 0.9827, 0.0, 0.9827, 0.02214, 0.9769, 0.02214, 0.9769, 0.0, 0.9581, 0.2343, 0.9581, 0.2161, 0.9639, 0.2161, 0.9639, 0.2343, 0.9711, 0.02375, 0.9711, 0.0, 0.9769, 0.0, 0.9769, 0.02375, 0.7772, 0.5824, 0.7772, 0.5544, 0.783, 0.5544, 0.783, 0.5824, 0.9376, 0.9239, 0.9376, 0.8904, 0.9434, 0.8904, 0.9434, 0.9239, 0.7772, 0.5544, 0.7772, 0.5265, 0.783, 0.5265, 0.783, 0.5544, 0.9376, 0.9575, 0.9376, 0.9239, 0.9434, 0.9239, 0.9434, 0.9575, 0.9884, 0.7883, 0.9884, 0.8106, 0.9827, 0.8106, 0.9827, 0.7883, 0.9711, 0.02375, 0.9711, 0.04737, 0.9653, 0.04737, 0.9653, 0.02375, 0.9463, 0.6555, 0.9463, 0.6653, 0.9405, 0.6653, 0.9405, 0.6555, 0.9581, 0.2161, 0.9581, 0.1952, 0.9639, 0.1952, 0.9639, 0.2161, 0.9884, 0.0, 0.9884, 0.7883, 0.9827, 0.7883, 0.9827, 0.0, 0.9711, 0.04737, 0.9711, 0.8751, 0.9653, 0.8751, 0.9653, 0.04737, 0.9827, 0.04439, 0.9827, 0.8327, 0.9769, 0.8327, 0.9769, 0.04439, 0.9711, 0.8751, 0.9711, 0.04737, 0.9769, 0.04737, 0.9769, 0.8751, 0.9884, 0.8106, 0.9884, 0.8327, 0.9827, 0.8327, 0.9827, 0.8106, 0.9711, 0.0, 0.9711, 0.02375, 0.9653, 0.02375, 0.9653, 0.0, 0.9827, 0.02214, 0.9827, 0.04439, 0.9769, 0.04439, 0.9769, 0.02214, 0.9711, 0.04737, 0.9711, 0.02375, 0.9769, 0.02375, 0.9769, 0.04737, 0.9463, 0.7576, 0.9463, 0.7674, 0.9405, 0.7674, 0.9405, 0.7576, 0.9581, 0.3294, 0.9581, 0.3084, 0.9639, 0.3084, 0.9639, 0.3294, 0.9463, 0.7394, 0.9463, 0.7576, 0.9405, 0.7576, 0.9405, 0.7394, 0.9581, 0.3084, 0.9581, 0.2902, 0.9639, 0.2902, 0.9639, 0.3084, 0.9463, 0.7115, 0.9463, 0.7394, 0.9405, 0.7394, 0.9405, 0.7115])
me_cube_004.materials.append(mat_material)
me_cube_004.use_remesh_preserve_volume = False
me_cube_004.use_remesh_preserve_attributes = False
me_cube_004.use_mirror_vertex_groups = False
me_cube_004.update()
me_plane_008 = bpy.data.meshes.new('Plane.008')
me_plane_008.from_pydata([(4.317e-22, 0.0, 0.0), (-7.807e-12, 0.02262, 0.0001786), (-2.922e-09, 0.1893, 0.06685), (-5.836e-09, 0.256, 0.1335), (-1.021e-08, 0.3226, 0.2335), (-1.312e-08, 0.356, 0.3002), (-2.534e-07, 0.4167, 0.4333), (-2.588e-07, 0.55, 0.4667), (0.3, -0.25, 5.881e-08), (0.3226, -0.25, 0.0001786), (0.4893, -0.25, 0.06685), (0.556, -0.25, 0.1335), (0.6226, -0.25, 0.2335), (0.5, 0.25, 0.4667), (0.4333, 0.1833, 0.4333), (0.4108, 0.1323, 0.3258), (0.3957, 0.1078, 0.2571), (0.3611, 0.05936, 0.1526), (0.3223, 0.0115, 0.08124), (0.2126, -0.1064, 0.001964), (0.1966, -0.1223, 2.499e-08), (0.3, 0.4167, 0.4667), (0.2333, 0.3167, 0.4333), (0.2005, 0.2734, 0.3258), (0.1959, 0.2449, 0.2571), (0.1825, 0.187, 0.1526), (0.165, 0.1279, 0.08124), (0.1087, -0.02298, 0.001964), (0.1, -0.04375, 6.706e-09), (0.5395, -0.04184, 0.2581), (0.4891, -0.07337, 0.1537), (0.435, -0.1027, 0.08231), (0.2885, -0.1697, 0.003035), (0.2676, -0.1782, 0.001071), (-2.157e-07, 0.65, 0.01), (0.55, 0.35, 0.01), (0.3333, 0.5167, 0.01), (-1.797e-07, 0.65, 0.4882), (-1.886e-07, 0.6371, 0.4957), (0.55, 0.35, 0.4882), (0.5446, 0.3393, 0.4964), (0.3295, 0.5051, 0.4961), (0.3333, 0.5167, 0.4882), (-3.718, 0.02262, 0.0001789), (-3.718, 0.1893, 0.06685), (-3.718, 0.256, 0.1335), (-3.718, 0.3226, 0.2335), (-3.718, 0.356, 0.3002), (-0.04094, -0.25, 8.455e-08), (-3.718, -0.25, 3.622e-07), (0.6515, -0.25, 0.2912), (0.66, -0.25, 0.3093), (0.6558, -0.25, 0.3002), (0.6596, 0.0904, 0.4762), (0.6657, 0.08255, 0.4763), (0.5929, 0.02374, 0.4333), (0.599, 0.01582, 0.433), (0.5544, -0.02043, 0.3195), (0.5625, -0.02546, 0.3271), (0.7344, 0.1644, 0.01), (0.7405, 0.1565, 0.01), (0.7263, 0.1571, 0.4964), (0.7324, 0.1492, 0.4964), (0.7344, 0.1644, 0.4882), (0.7405, 0.1565, 0.4882), (0.5681, -0.02233, 0.3317), (0.5753, -0.02772, 0.3392), (0.6607, -0.25, 0.3089), (0.6567, -0.25, 0.3002), (0.6027, 0.01689, 0.4322), (0.6072, 0.008232, 0.4314), (0.6661, 0.08028, 0.4734), (0.6707, 0.07176, 0.473), (0.7372, 0.1505, 0.4847), (0.7294, 0.1436, 0.4925), (0.734, 0.1351, 0.4925), (0.7417, 0.142, 0.4847), (0.7372, 0.1506, 0.01092), (0.7417, 0.1421, 0.01092)], [], [(32, 33, 8, 9), (27, 26, 2, 1), (26, 25, 3, 2), (25, 24, 4, 3), (24, 23, 5, 4), (23, 22, 6, 5), (22, 21, 7, 6), (57, 55, 14, 15), (29, 57, 15, 16), (30, 29, 16, 17), (31, 30, 17, 18), (32, 31, 18, 19), (27, 28, 20, 19), (1, 0, 28, 27), (14, 13, 21, 22), (15, 14, 22, 23), (16, 15, 23, 24), (17, 16, 24, 25), (18, 17, 25, 26), (19, 18, 26, 27), (9, 10, 31, 32), (10, 11, 30, 31), (11, 12, 29, 30), (53, 61, 40, 13), (19, 20, 33, 32), (35, 36, 42, 39), (13, 40, 41, 21), (63, 59, 35, 39), (39, 40, 61, 63), (55, 53, 13, 14), (21, 41, 38, 7), (42, 41, 40, 39), (37, 38, 41, 42), (36, 34, 37, 42), (5, 47, 46, 4), (3, 45, 44, 2), (4, 46, 45, 3), (2, 44, 43, 1), (43, 49, 48, 1), (51, 67, 68, 52), (58, 57, 50, 52), (57, 58, 56, 55), (58, 65, 69, 56), (55, 56, 54, 53), (61, 62, 64, 63), (63, 64, 60, 59), (53, 54, 62, 61), (12, 50, 57, 29), (66, 65, 68, 67), (65, 66, 70, 69), (69, 70, 72, 71), (74, 75, 76, 73), (73, 76, 78, 77), (71, 72, 75, 74), (52, 68, 65, 58), (64, 73, 77, 60), (62, 74, 73, 64), (56, 69, 71, 54), (54, 71, 74, 62)])
me_plane_008.polygons.foreach_set('use_smooth', [0, 1, 1, 1, 1, 1, 1, 1, 1, 1, 1, 1, 0, 0, 1, 1, 1, 1, 1, 1, 1, 1, 1, 1, 0, 0, 1, 0, 0, 1, 1, 0, 0, 0, 1, 1, 1, 1, 1, 0, 1, 1, 0, 1, 0, 0, 1, 1, 1, 1, 1, 1, 1, 1, 0, 0, 0, 0, 0])
_uv = me_plane_008.uv_layers.new(name='UVMap')
_uv.uv.foreach_set('vector', [0.2067, 0.884, 0.2087, 0.8794, 0.2251, 0.887, 0.2251, 0.892, 0.1734, 0.8434, 0.1358, 0.8577, 0.1225, 0.8204, 0.1632, 0.819, 0.1358, 0.8577, 0.1194, 0.8638, 0.1045, 0.8224, 0.1225, 0.8204, 0.1194, 0.8638, 0.1018, 0.8704, 0.08514, 0.8258, 0.1045, 0.8224, 0.1018, 0.8704, 0.09241, 0.8738, 0.07474, 0.8281, 0.08514, 0.8258, 0.09241, 0.8738, 0.07802, 0.8848, 0.05531, 0.8327, 0.07474, 0.8281, 0.07802, 0.8848, 0.0539, 0.9001, 0.02362, 0.833, 0.05531, 0.8327, 0.1594, 0.9536, 0.1445, 0.9661, 0.1083, 0.9298, 0.1244, 0.9211, 0.1669, 0.9481, 0.1594, 0.9536, 0.1244, 0.9211, 0.1329, 0.9153, 0.1784, 0.9333, 0.1669, 0.9481, 0.1329, 0.9153, 0.1484, 0.9041, 0.1881, 0.9188, 0.1784, 0.9333, 0.1484, 0.9041, 0.1622, 0.8932, 0.2067, 0.884, 0.1881, 0.9188, 0.1622, 0.8932, 0.1924, 0.8668, 0.1734, 0.8434, 0.1782, 0.8415, 0.1961, 0.8633, 0.1924, 0.8668, 0.1632, 0.819, 0.1683, 0.8192, 0.1782, 0.8415, 0.1734, 0.8434, 0.1083, 0.9298, 0.09174, 0.9453, 0.0539, 0.9001, 0.07802, 0.8848, 0.1244, 0.9211, 0.1083, 0.9298, 0.07802, 0.8848, 0.09241, 0.8738, 0.1329, 0.9153, 0.1244, 0.9211, 0.09241, 0.8738, 0.1018, 0.8704, 0.1484, 0.9041, 0.1329, 0.9153, 0.1018, 0.8704, 0.1194, 0.8638, 0.1622, 0.8932, 0.1484, 0.9041, 0.1194, 0.8638, 0.1358, 0.8577, 0.1924, 0.8668, 0.1622, 0.8932, 0.1358, 0.8577, 0.1734, 0.8434, 0.2251, 0.892, 0.2222, 0.9313, 0.1881, 0.9188, 0.2067, 0.884, 0.2222, 0.9313, 0.2194, 0.9485, 0.1784, 0.9333, 0.1881, 0.9188, 0.2194, 0.9485, 0.2152, 0.967, 0.1669, 0.9481, 0.1784, 0.9333, 0.1276, 0.982, 0.1116, 0.9969, 0.07021, 0.9556, 0.09174, 0.9453, 0.1924, 0.8668, 0.1961, 0.8633, 0.2087, 0.8794, 0.2067, 0.884, 0.5896, 0.2609, 0.5896, 0.3216, 0.4792, 0.3216, 0.4792, 0.2609, 0.09174, 0.9453, 0.07021, 0.9556, 0.03258, 0.907, 0.0539, 0.9001, 0.4792, 0.2024, 0.5896, 0.2024, 0.5896, 0.2609, 0.4792, 0.2609, 0.06812, 0.9564, 0.07021, 0.9556, 0.1116, 0.9969, 0.1103, 0.9984, 0.1445, 0.9661, 0.1276, 0.982, 0.09174, 0.9453, 0.1083, 0.9298, 0.0539, 0.9001, 0.03258, 0.907, 0.002623, 0.8335, 0.02362, 0.833, 0.03028, 0.9075, 0.03258, 0.907, 0.07021, 0.9556, 0.06812, 0.9564, 0.0, 0.8331, 0.002623, 0.8335, 0.03258, 0.907, 0.03028, 0.9075, 0.5896, 0.3216, 0.5896, 0.3961, 0.4792, 0.3961, 0.4792, 0.3216, 0.9068, 0.1952, 0.9068, 0.752, 0.8896, 0.7521, 0.8896, 0.1953, 0.1045, 0.8224, 0.1045, 0.003419, 0.1225, 0.001354, 0.1225, 0.8204, 0.08514, 0.8258, 0.08514, 0.006755, 0.1045, 0.003419, 0.1045, 0.8224, 0.1225, 0.8204, 0.1225, 0.001354, 0.1632, 0.0, 0.1632, 0.819, 0.1632, 0.0, 0.2251, 0.001933, 0.2251, 0.8119, 0.1632, 0.819, 0.5896, 0.3939, 0.5898, 0.394, 0.5898, 0.396, 0.5896, 0.3961, 0.1602, 0.9557, 0.1594, 0.9536, 0.2127, 0.9755, 0.2123, 0.9768, 0.1594, 0.9536, 0.1602, 0.9557, 0.1463, 0.9675, 0.1445, 0.9661, 0.9068, 0.4647, 0.9082, 0.4655, 0.9202, 0.4869, 0.9195, 0.4872, 0.1445, 0.9661, 0.1463, 0.9675, 0.1294, 0.9834, 0.1276, 0.982, 0.1116, 0.9969, 0.1134, 0.9983, 0.1121, 0.9998, 0.1103, 0.9984, 0.4792, 0.2024, 0.4792, 0.2002, 0.5896, 0.2002, 0.5896, 0.2024, 0.1276, 0.982, 0.1294, 0.9834, 0.1134, 0.9983, 0.1116, 0.9969, 0.2152, 0.967, 0.2127, 0.9755, 0.1594, 0.9536, 0.1669, 0.9481, 0.1602, 0.959, 0.1593, 0.9571, 0.2123, 0.977, 0.212, 0.9782, 0.1593, 0.9571, 0.1602, 0.959, 0.1481, 0.9693, 0.1461, 0.9683, 0.1461, 0.9683, 0.1481, 0.9693, 0.1319, 0.9844, 0.13, 0.9834, 0.1148, 0.9976, 0.1167, 0.9986, 0.1155, 1.0, 0.1136, 0.9989, 0.7088, 0.7481, 0.7067, 0.7481, 0.7067, 0.6421, 0.7088, 0.6421, 0.13, 0.9834, 0.1319, 0.9844, 0.1167, 0.9986, 0.1148, 0.9976, 0.2123, 0.9768, 0.2123, 0.977, 0.1593, 0.9571, 0.1602, 0.9557, 0.9653, 0.4977, 0.9638, 0.4968, 0.9638, 0.3954, 0.9653, 0.3953, 0.9628, 0.4995, 0.9614, 0.4986, 0.9638, 0.4968, 0.9653, 0.4977, 0.9195, 0.4872, 0.9202, 0.4869, 0.9408, 0.4951, 0.9412, 0.4959, 0.9412, 0.4959, 0.9408, 0.4951, 0.9614, 0.4986, 0.9628, 0.4995])
me_plane_008.use_remesh_preserve_volume = False
me_plane_008.use_remesh_preserve_attributes = False
me_plane_008.use_mirror_vertex_groups = False
me_plane_008.update()
me_cube_006 = bpy.data.meshes.new('Cube.006')
me_cube_006.from_pydata([(0.01045, -0.6175, 0.05), (0.01045, 0.6175, -0.05), (0.01045, 0.6175, 0.05), (0.297, -0.6175, -0.05), (0.297, 0.6175, -0.05), (0.297, -0.6175, 0.02922), (0.2762, -0.6175, 0.05), (0.2942, -0.6175, 0.03961), (0.2866, -0.6175, 0.04722), (0.2762, 0.6175, 0.05), (0.297, 0.6175, 0.02922), (0.2866, 0.6175, 0.04722), (0.2942, 0.6175, 0.03961), (0.27, 0.005612, 0.03626), (0.2804, 0.005612, 0.01826), (0.2804, -0.005612, 0.01826), (0.2776, -0.005612, 0.02865), (0.2776, 0.005612, 0.02865), (0.2596, 0.005612, 0.03904), (0.2596, -0.005612, 0.03904), (0.01045, -0.005612, 0.03904), (0.01045, 0.005612, 0.03904), (0.2804, 0.3031, -0.04), (0.2804, 0.3144, -0.04), (0.2804, -0.3144, -0.04), (0.2804, -0.3031, -0.04), (0.2804, -0.005612, -0.04), (0.2804, 0.005612, -0.04), (0.01045, -0.005612, 0.05), (0.01045, 0.005612, 0.05), (0.297, 0.005612, -0.05), (0.297, -0.005612, -0.05), (0.2762, -0.005612, 0.05), (0.2762, 0.005612, 0.05), (0.2866, 0.005612, 0.04722), (0.2866, -0.005612, 0.04722), (0.2942, 0.005612, 0.03961), (0.2942, -0.005612, 0.03961), (0.297, -0.005612, 0.02922), (0.297, 0.005612, 0.02922), (0.2762, -0.3144, 0.05), (0.2762, -0.3031, 0.05), (0.01045, -0.3144, 0.05), (0.01045, -0.3031, 0.05), (0.297, -0.3031, -0.05), (0.297, -0.3144, -0.05), (0.2866, -0.3031, 0.04722), (0.2866, -0.3144, 0.04722), (0.2942, -0.3031, 0.03961), (0.2942, -0.3144, 0.03961), (0.297, -0.3144, 0.02922), (0.297, -0.3031, 0.02922), (0.01045, 0.3031, 0.05), (0.01045, 0.3144, 0.05), (0.297, 0.3144, -0.05), (0.297, 0.3031, -0.05), (0.2866, 0.3031, 0.04722), (0.2866, 0.3144, 0.04722), (0.2942, 0.3031, 0.03961), (0.2942, 0.3144, 0.03961), (0.297, 0.3144, 0.02922), (0.297, 0.3031, 0.02922), (0.2762, 0.3144, 0.05), (0.2762, 0.3031, 0.05), (0.27, -0.005612, 0.03626), (0.01045, -0.3031, 0.03904), (0.01045, -0.3144, 0.03904), (0.2596, -0.3144, 0.03904), (0.2596, -0.3031, 0.03904), (0.2776, -0.3031, 0.02865), (0.2776, -0.3144, 0.02865), (0.2804, -0.3144, 0.01826), (0.2804, -0.3031, 0.01826), (0.27, -0.3031, 0.03626), (0.27, -0.3144, 0.03626), (0.2804, 0.3144, 0.01826), (0.2804, 0.3031, 0.01826), (0.2596, 0.3144, 0.03904), (0.2596, 0.3031, 0.03904), (0.27, 0.3031, 0.03626), (0.27, 0.3144, 0.03626), (0.2776, 0.3031, 0.02865), (0.2776, 0.3144, 0.02865), (0.01045, 0.3144, 0.03904), (0.01045, 0.3031, 0.03904), (0.01045, -0.6175, -0.05), (0.01045, 0.005612, -0.05), (0.01045, -0.005612, -0.05), (0.01045, -0.3031, -0.05), (0.01045, -0.3144, -0.05), (0.01045, 0.3144, -0.05), (0.01045, 0.3031, -0.05), (0.01045, 0.3031, -0.04), (0.01045, 0.3144, -0.04), (0.01045, -0.3144, -0.04), (0.01045, -0.3031, -0.04), (0.01045, -0.005612, -0.04), (0.01045, 0.005612, -0.04)], [], [(3, 5, 7, 8, 6, 0, 85), (1, 2, 9, 11, 12, 10, 4), (47, 8, 7, 49), (45, 50, 5, 3), (49, 7, 5, 50), (9, 2, 53, 62), (40, 6, 8, 47), (40, 42, 0, 6), (37, 48, 51, 38), (32, 41, 46, 35), (63, 33, 34, 56), (55, 61, 39, 30), (63, 52, 29, 33), (58, 36, 39, 61), (56, 34, 36, 58), (35, 46, 48, 37), (31, 38, 51, 44), (11, 57, 59, 12), (12, 59, 60, 10), (9, 62, 57, 11), (4, 10, 60, 54), (46, 41, 68, 73), (58, 61, 76, 81), (38, 31, 26, 15), (40, 47, 74, 67), (59, 57, 80, 82), (34, 33, 18, 13), (48, 46, 73, 69), (32, 35, 64, 19), (47, 49, 70, 74), (56, 58, 81, 79), (36, 34, 13, 17), (57, 62, 77, 80), (35, 37, 16, 64), (51, 48, 69, 72), (32, 28, 43, 41), (20, 19, 18, 21), (16, 15, 14, 17), (64, 16, 17, 13), (19, 64, 13, 18), (15, 26, 27, 14), (66, 67, 68, 65), (70, 71, 72, 69), (74, 70, 69, 73), (67, 74, 73, 68), (71, 24, 25, 72), (76, 22, 23, 75), (78, 79, 80, 77), (79, 81, 82, 80), (81, 76, 75, 82), (84, 78, 77, 83), (30, 39, 14, 27), (60, 59, 82, 75), (28, 32, 19, 20), (50, 45, 24, 71), (44, 51, 72, 25), (42, 40, 67, 66), (52, 63, 78, 84), (33, 29, 21, 18), (62, 53, 83, 77), (61, 55, 22, 76), (41, 43, 65, 68), (37, 38, 15, 16), (54, 60, 75, 23), (49, 50, 71, 70), (39, 36, 17, 14), (63, 56, 79, 78), (31, 44, 88, 87), (45, 3, 85, 89), (4, 54, 90, 1), (55, 30, 86, 91), (25, 24, 94, 95), (23, 22, 92, 93), (27, 26, 96, 97), (24, 45, 89, 94), (25, 95, 88, 44), (26, 31, 87, 96), (27, 97, 86, 30), (22, 55, 91, 92), (23, 93, 90, 54)])
me_cube_006.polygons.foreach_set('use_smooth', [0, 0, 0, 0, 0, 0, 0, 0, 0, 0, 0, 0, 0, 0, 0, 0, 0, 0, 0, 0, 0, 0, 0, 0, 0, 0, 0, 0, 0, 0, 0, 0, 0, 0, 0, 0, 1, 1, 1, 1, 1, 1, 1, 1, 1, 1, 1, 1, 1, 1, 1, 0, 0, 0, 0, 0, 0, 0, 0, 0, 0, 0, 0, 0, 0, 0, 0, 0, 0, 0, 0, 0, 0, 0, 0, 0, 0, 0, 0, 0])
_uv = me_cube_006.uv_layers.new(name='UVMap')
_uv.uv.foreach_set('vector', [0.5716, 0.8247, 0.5899, 0.8247, 0.5923, 0.8254, 0.594, 0.8271, 0.5947, 0.8294, 0.5947, 0.8888, 0.5716, 0.8888, 0.5716, 0.7607, 0.5947, 0.7607, 0.5947, 0.8201, 0.594, 0.8224, 0.5923, 0.8241, 0.5899, 0.8247, 0.5716, 0.8247, 0.8695, 0.1181, 0.8695, 0.1859, 0.8675, 0.1859, 0.8675, 0.1181, 0.8885, 0.4639, 0.8703, 0.4639, 0.8703, 0.3961, 0.8885, 0.3961, 0.8679, 0.4639, 0.8679, 0.3961, 0.8703, 0.3961, 0.8703, 0.4639, 0.8631, 0.1859, 0.8022, 0.1859, 0.8022, 0.1181, 0.8631, 0.1181, 0.8719, 0.1181, 0.8719, 0.1859, 0.8695, 0.1859, 0.8695, 0.1181, 0.8719, 0.1181, 0.9328, 0.1181, 0.9328, 0.1859, 0.8719, 0.1859, 0.9328, 0.1847, 0.9328, 0.1181, 0.9353, 0.1181, 0.9353, 0.1847, 0.5991, 0.8724, 0.5991, 0.9389, 0.5966, 0.9389, 0.5966, 0.8724, 0.8599, 0.9529, 0.8599, 0.8864, 0.8624, 0.8864, 0.8624, 0.9529, 0.9405, 0.589, 0.9586, 0.589, 0.9586, 0.6555, 0.9405, 0.6555, 0.8599, 0.9529, 0.799, 0.9529, 0.799, 0.8864, 0.8599, 0.8864, 0.9611, 0.589, 0.9611, 0.6555, 0.9586, 0.6555, 0.9586, 0.589, 0.8624, 0.9529, 0.8624, 0.8864, 0.8643, 0.8864, 0.8643, 0.9529, 0.5966, 0.8724, 0.5966, 0.9389, 0.5947, 0.9389, 0.5947, 0.8724, 0.9534, 0.1847, 0.9353, 0.1847, 0.9353, 0.1181, 0.9534, 0.1181, 0.8655, 0.1859, 0.8655, 0.1181, 0.8675, 0.1181, 0.8675, 0.1859, 0.8679, 0.5317, 0.8679, 0.4639, 0.8703, 0.4639, 0.8703, 0.5317, 0.8631, 0.1859, 0.8631, 0.1181, 0.8655, 0.1181, 0.8655, 0.1859, 0.8885, 0.5317, 0.8703, 0.5317, 0.8703, 0.4639, 0.8885, 0.4639, 0.7351, 0.1253, 0.7357, 0.1277, 0.7332, 0.1314, 0.7325, 0.1291, 0.8624, 0.7042, 0.8648, 0.7035, 0.8673, 0.7072, 0.8649, 0.7079, 0.8417, 0.7035, 0.86, 0.7035, 0.8577, 0.7072, 0.8442, 0.7072, 0.7126, 0.1825, 0.712, 0.1848, 0.7094, 0.1811, 0.7101, 0.1787, 0.4737, 0.8561, 0.4754, 0.8578, 0.4729, 0.8615, 0.4711, 0.8598, 0.4523, 0.8578, 0.453, 0.8601, 0.4504, 0.8639, 0.4498, 0.8615, 0.7333, 0.1236, 0.7351, 0.1253, 0.7325, 0.1291, 0.7308, 0.1274, 0.8369, 0.7082, 0.8376, 0.7059, 0.8401, 0.7096, 0.8394, 0.7119, 0.712, 0.1848, 0.7102, 0.1865, 0.7077, 0.1828, 0.7094, 0.1811, 0.8607, 0.7059, 0.8624, 0.7042, 0.8649, 0.7079, 0.8632, 0.7096, 0.4506, 0.8561, 0.4523, 0.8578, 0.4498, 0.8615, 0.448, 0.8598, 0.4754, 0.8578, 0.4761, 0.8601, 0.4735, 0.8639, 0.4729, 0.8615, 0.8376, 0.7059, 0.8393, 0.7042, 0.8418, 0.7079, 0.8401, 0.7096, 0.7309, 0.123, 0.7333, 0.1236, 0.7308, 0.1274, 0.7284, 0.1267, 0.5991, 0.8724, 0.66, 0.8724, 0.66, 0.9389, 0.5991, 0.9389, 0.8325, 0.5265, 0.8325, 0.5817, 0.8299, 0.5817, 0.8299, 0.5265, 0.7383, 0.1834, 0.7383, 0.1858, 0.7357, 0.1858, 0.7357, 0.1834, 0.8325, 0.5841, 0.8325, 0.586, 0.8299, 0.586, 0.8299, 0.5841, 0.8325, 0.5817, 0.8325, 0.5841, 0.8299, 0.5841, 0.8299, 0.5817, 0.7383, 0.1858, 0.7383, 0.1987, 0.7357, 0.1987, 0.7357, 0.1858, 0.8273, 0.586, 0.8273, 0.5308, 0.8299, 0.5308, 0.8299, 0.586, 0.7051, 0.3739, 0.7051, 0.3763, 0.7025, 0.3763, 0.7025, 0.3739, 0.8273, 0.5284, 0.8273, 0.5265, 0.8299, 0.5265, 0.8299, 0.5284, 0.8273, 0.5308, 0.8273, 0.5284, 0.8299, 0.5284, 0.8299, 0.5308, 0.7051, 0.3763, 0.7051, 0.3892, 0.7025, 0.3892, 0.7025, 0.3763, 0.7025, 0.3763, 0.7025, 0.3892, 0.7, 0.3892, 0.7, 0.3763, 0.8273, 0.5817, 0.8273, 0.5841, 0.8247, 0.5841, 0.8247, 0.5817, 0.8273, 0.5841, 0.8273, 0.586, 0.8247, 0.586, 0.8247, 0.5841, 0.7025, 0.3739, 0.7025, 0.3763, 0.7, 0.3763, 0.7, 0.3739, 0.8273, 0.5265, 0.8273, 0.5817, 0.8247, 0.5817, 0.8247, 0.5265, 0.4299, 0.8555, 0.4482, 0.8555, 0.4456, 0.8592, 0.4322, 0.8592, 0.4713, 0.8555, 0.4737, 0.8561, 0.4711, 0.8598, 0.4687, 0.8592, 0.8369, 0.7676, 0.8369, 0.7082, 0.8394, 0.7119, 0.8394, 0.7676, 0.7078, 0.1871, 0.6895, 0.1871, 0.6918, 0.1834, 0.7053, 0.1834, 0.7126, 0.123, 0.7309, 0.123, 0.7284, 0.1267, 0.7149, 0.1267, 0.7126, 0.123, 0.7126, 0.1825, 0.7101, 0.1787, 0.7101, 0.123, 0.86, 0.7676, 0.86, 0.7082, 0.8625, 0.7119, 0.8625, 0.7676, 0.453, 0.8601, 0.453, 0.9196, 0.4504, 0.9196, 0.4504, 0.8639, 0.4761, 0.8601, 0.4761, 0.9196, 0.4735, 0.9196, 0.4735, 0.8639, 0.8648, 0.7035, 0.8831, 0.7035, 0.8808, 0.7072, 0.8673, 0.7072, 0.7357, 0.1277, 0.7357, 0.1871, 0.7332, 0.1871, 0.7332, 0.1314, 0.8393, 0.7042, 0.8417, 0.7035, 0.8442, 0.7072, 0.8418, 0.7079, 0.453, 0.8555, 0.4713, 0.8555, 0.4687, 0.8592, 0.4553, 0.8592, 0.7102, 0.1865, 0.7078, 0.1871, 0.7053, 0.1834, 0.7077, 0.1828, 0.4482, 0.8555, 0.4506, 0.8561, 0.448, 0.8598, 0.4456, 0.8592, 0.86, 0.7082, 0.8607, 0.7059, 0.8632, 0.7096, 0.8625, 0.7119, 0.5454, 0.8675, 0.5454, 0.9341, 0.4792, 0.9341, 0.4792, 0.8675, 0.6233, 0.1908, 0.6233, 0.123, 0.6895, 0.123, 0.6895, 0.1908, 0.6558, 0.3232, 0.6558, 0.391, 0.5896, 0.391, 0.5896, 0.3232, 0.4299, 0.8555, 0.4299, 0.922, 0.3637, 0.922, 0.3637, 0.8555, 0.8221, 0.5869, 0.8195, 0.5869, 0.8195, 0.5265, 0.8221, 0.5265, 0.7383, 0.1834, 0.7357, 0.1834, 0.7357, 0.123, 0.7383, 0.123, 0.8221, 0.5265, 0.8247, 0.5265, 0.8247, 0.5869, 0.8221, 0.5869, 0.6918, 0.1834, 0.6895, 0.1871, 0.6895, 0.123, 0.6918, 0.123, 0.7149, 0.1267, 0.7149, 0.1871, 0.7126, 0.1871, 0.7126, 0.123, 0.8577, 0.7072, 0.86, 0.7035, 0.86, 0.7676, 0.8577, 0.7676, 0.4322, 0.8592, 0.4322, 0.9196, 0.4299, 0.9196, 0.4299, 0.8555, 0.8808, 0.7072, 0.8831, 0.7035, 0.8831, 0.7676, 0.8808, 0.7676, 0.4553, 0.8592, 0.4553, 0.9196, 0.453, 0.9196, 0.453, 0.8555])
me_cube_006.use_remesh_preserve_volume = False
me_cube_006.use_remesh_preserve_attributes = False
me_cube_006.use_mirror_vertex_groups = False
me_cube_006.update()
me_cube_007 = bpy.data.meshes.new('Cube.007')
me_cube_007.from_pydata([(-0.113, -0.55, -0.603), (-0.113, -0.55, 0.05), (-0.113, 0.55, -0.603), (-0.113, 0.55, 0.05), (-0.1262, -0.2895, -0.7907), (-0.1262, -0.3095, -0.7907), (0.1507, -0.2895, -0.5968), (0.1507, -0.3095, -0.5968), (0.1638, -0.2895, 0.03648), (0.1638, -0.3095, 0.03648), (-0.06317, -0.3095, 0.03648), (-0.06317, -0.2895, 0.03648), (-0.05, -0.3095, 0.05), (-0.05, -0.2895, 0.05), (-0.05, 0.341, 0.05), (-0.05, 0.361, 0.05), (0.1507, 0.361, -0.5968), (0.1507, 0.341, -0.5968), (-0.1262, 0.341, -0.7907), (-0.1262, 0.361, -0.7907), (0.1638, 0.361, 0.03648), (0.1638, 0.341, 0.03648), (-0.06317, 0.361, 0.03648), (-0.06317, 0.341, 0.03648), (0.1524, -0.55, -0.603), (0.08937, -0.55, 0.05), (0.177, -0.54, 0.05), (0.177, 0.54, 0.05), (0.08937, 0.55, 0.05), (-0.113, 0.55, -0.7922), (-0.113, 0.54, -0.803), (-0.113, -0.54, -0.803), (-0.113, -0.55, -0.7922), (0.1524, 0.55, -0.603), (0.177, -0.3195, 0.05), (0.1671, -0.3095, 0.03989), (0.1638, -0.3095, 0.05), (0.1671, -0.2895, 0.03989), (0.177, -0.2795, 0.05), (0.1638, -0.2895, 0.05), (-0.113, -0.2795, -0.803), (-0.1205, -0.2895, -0.7961), (-0.1205, -0.3095, -0.7961), (-0.113, -0.3195, -0.803), (0.154, -0.3095, -0.5983), (0.154, -0.2895, -0.5983), (0.154, 0.361, -0.5983), (0.154, 0.341, -0.5983), (0.1671, 0.361, 0.03989), (0.177, 0.371, 0.05), (0.1671, 0.361, 0.05), (0.177, 0.331, 0.05), (0.1671, 0.341, 0.03989), (0.1671, 0.341, 0.05), (-0.113, 0.371, -0.803), (-0.1205, 0.361, -0.7961), (-0.1205, 0.341, -0.7961), (-0.113, 0.331, -0.803), (0.1565, -0.54, -0.6099), (0.1638, -0.54, -0.593), (0.1563, -0.5466, -0.603), (0.1638, 0.54, -0.593), (0.1565, 0.54, -0.6099), (0.1563, 0.5466, -0.603), (0.1638, -0.3195, -0.593), (0.1565, -0.3195, -0.6099), (0.1572, -0.3127, -0.5999), (0.1565, -0.2795, -0.6099), (0.1638, -0.2795, -0.593), (0.1572, -0.2862, -0.5999), (0.1565, 0.371, -0.6099), (0.1638, 0.371, -0.593), (0.1572, 0.3643, -0.5999), (0.1638, 0.331, -0.593), (0.1565, 0.331, -0.6099), (0.1572, 0.3378, -0.5999)], [], [(44, 42, 5, 7), (30, 62, 70, 54), (45, 37, 8, 6), (24, 0, 32), (64, 34, 26, 59), (12, 36, 35, 9, 10), (24, 25, 1, 0), (2, 3, 28, 33), (10, 9, 8, 11), (2, 33, 29), (34, 64, 66, 44, 35), (54, 70, 72, 46, 55), (73, 51, 38, 68), (47, 56, 18, 17), (35, 44, 7, 9), (9, 7, 6, 8), (7, 5, 4, 6), (17, 18, 19, 16), (21, 17, 16, 20), (23, 21, 20, 22), (52, 47, 17, 21), (37, 39, 13, 11, 8), (14, 53, 52, 21, 23), (46, 48, 20, 16), (41, 45, 6, 4), (55, 46, 16, 19), (48, 50, 15, 22, 20), (34, 35, 36), (37, 38, 39), (48, 49, 50), (51, 52, 53), (43, 65, 58, 31), (61, 27, 49, 71), (63, 62, 30, 29, 33), (25, 24, 60, 59, 26), (66, 65, 43, 42, 44), (57, 74, 67, 40), (40, 67, 69, 45, 41), (69, 68, 38, 37, 45), (72, 71, 49, 48, 46), (75, 74, 57, 56, 47), (51, 73, 75, 47, 52), (27, 61, 63, 33, 28), (58, 59, 60), (61, 62, 63), (64, 65, 66), (67, 68, 69), (70, 71, 72), (73, 74, 75), (58, 65, 64, 59), (70, 62, 61, 71), (67, 74, 73, 68), (31, 58, 60, 24, 32)])
me_cube_007.polygons.foreach_set('use_smooth', [0, 0, 0, 0, 0, 0, 0, 0, 0, 0, 0, 0, 0, 0, 0, 1, 1, 1, 1, 0, 0, 0, 0, 0, 0, 0, 0, 0, 0, 0, 0, 0, 0, 0, 0, 0, 0, 0, 0, 0, 0, 0, 0, 0, 0, 0, 0, 0, 0, 0, 0, 0, 0])
_uv = me_cube_007.uv_layers.new(name='UVMap')
_uv.uv.foreach_set('vector', [0.7758, 0.637, 0.8355, 0.5883, 0.8369, 0.5894, 0.7766, 0.6373, 0.9474, 0.1952, 0.9474, 0.2501, 0.9083, 0.2501, 0.9083, 0.1952, 0.741, 0.145, 0.7492, 0.002428, 0.7499, 0.003244, 0.7418, 0.1447, 0.7109, 0.3462, 0.7722, 0.3462, 0.7722, 0.3885, 0.888, 0.2541, 0.888, 0.3953, 0.8371, 0.3953, 0.8371, 0.2541, 0.8341, 0.7782, 0.7849, 0.7818, 0.7839, 0.7796, 0.7846, 0.7788, 0.8369, 0.7749, 0.7109, 0.3462, 0.7254, 0.2002, 0.7722, 0.2002, 0.7722, 0.3462, 0.7772, 0.4408, 0.7772, 0.5869, 0.7305, 0.5869, 0.7159, 0.4408, 0.8107, 0.5265, 0.8107, 0.5773, 0.8061, 0.5773, 0.8061, 0.5265, 0.7772, 0.4408, 0.7159, 0.4408, 0.7772, 0.3985, 0.7818, 0.782, 0.7735, 0.6384, 0.775, 0.6368, 0.7758, 0.637, 0.7839, 0.7796, 0.8322, 0.3953, 0.7736, 0.3477, 0.7736, 0.3454, 0.7744, 0.3451, 0.8341, 0.3939, 0.6218, 0.05892, 0.6218, 0.2002, 0.4807, 0.2002, 0.4807, 0.05892, 0.7124, 0.637, 0.7721, 0.5883, 0.7735, 0.5894, 0.7132, 0.6373, 0.7839, 0.7796, 0.7758, 0.637, 0.7766, 0.6373, 0.7846, 0.7788, 0.9489, 0.3897, 0.9489, 0.2506, 0.9535, 0.2506, 0.9535, 0.3897, 0.9489, 0.2506, 0.9489, 0.1952, 0.9535, 0.1952, 0.9535, 0.2506, 0.9535, 0.2506, 0.9535, 0.1952, 0.9581, 0.1952, 0.9581, 0.2506, 0.9535, 0.3897, 0.9535, 0.2506, 0.9581, 0.2506, 0.9581, 0.3897, 0.7046, 0.3232, 0.7046, 0.3739, 0.7, 0.3739, 0.7, 0.3232, 0.7206, 0.7796, 0.7124, 0.637, 0.7132, 0.6373, 0.7213, 0.7788, 0.7492, 0.002428, 0.7502, 0.0002293, 0.7994, 0.003861, 0.8022, 0.0071, 0.7499, 0.003244, 0.7707, 0.7782, 0.7207, 0.7819, 0.7206, 0.7796, 0.7213, 0.7788, 0.7735, 0.7749, 0.7744, 0.3451, 0.7826, 0.2026, 0.7833, 0.2034, 0.7752, 0.3448, 0.8008, 0.1937, 0.741, 0.145, 0.7418, 0.1447, 0.8022, 0.1926, 0.8341, 0.3939, 0.7744, 0.3451, 0.7752, 0.3448, 0.8355, 0.3928, 0.7826, 0.2026, 0.7827, 0.2003, 0.8327, 0.204, 0.8355, 0.2073, 0.7833, 0.2034, 0.7818, 0.782, 0.7839, 0.7796, 0.7849, 0.7818, 0.7492, 0.002428, 0.7471, 0.0, 0.7502, 0.0002293, 0.7826, 0.2026, 0.7804, 0.2002, 0.7827, 0.2003, 0.7184, 0.782, 0.7206, 0.7796, 0.7207, 0.7819, 0.888, 0.1952, 0.888, 0.2501, 0.8371, 0.2501, 0.8371, 0.1952, 0.9474, 0.2541, 0.9474, 0.3953, 0.9083, 0.3953, 0.9083, 0.2541, 0.715, 0.4408, 0.7149, 0.4393, 0.7772, 0.3961, 0.7772, 0.3985, 0.7159, 0.4408, 0.7254, 0.2002, 0.7109, 0.3462, 0.71, 0.3462, 0.7082, 0.344, 0.7051, 0.2002, 0.775, 0.6368, 0.7749, 0.6345, 0.8336, 0.5869, 0.8355, 0.5883, 0.7758, 0.637, 0.6218, 0.0, 0.6218, 0.0549, 0.4807, 0.0549, 0.4807, 0.0, 0.7989, 0.1952, 0.7402, 0.1475, 0.7403, 0.1453, 0.741, 0.145, 0.8008, 0.1937, 0.7403, 0.1453, 0.7388, 0.1436, 0.7471, 0.0, 0.7492, 0.002428, 0.741, 0.145, 0.7736, 0.3454, 0.7722, 0.3438, 0.7804, 0.2002, 0.7826, 0.2026, 0.7744, 0.3451, 0.7116, 0.6368, 0.7116, 0.6345, 0.7702, 0.5869, 0.7721, 0.5883, 0.7124, 0.637, 0.7184, 0.782, 0.7102, 0.6384, 0.7116, 0.6368, 0.7124, 0.637, 0.7206, 0.7796, 0.7102, 0.5869, 0.7132, 0.443, 0.715, 0.4408, 0.7159, 0.4408, 0.7305, 0.5869, 0.8371, 0.2501, 0.8371, 0.2541, 0.8355, 0.2515, 0.9474, 0.2541, 0.9474, 0.2501, 0.9489, 0.2515, 0.888, 0.2541, 0.888, 0.2501, 0.8896, 0.2523, 0.4807, 0.0549, 0.4807, 0.05892, 0.4792, 0.05712, 0.9083, 0.2501, 0.9083, 0.2541, 0.9068, 0.2523, 0.6218, 0.05892, 0.6218, 0.0549, 0.6233, 0.05712, 0.8371, 0.2501, 0.888, 0.2501, 0.888, 0.2541, 0.8371, 0.2541, 0.9083, 0.2501, 0.9474, 0.2501, 0.9474, 0.2541, 0.9083, 0.2541, 0.4807, 0.0549, 0.6218, 0.0549, 0.6218, 0.05892, 0.4807, 0.05892, 0.7721, 0.3909, 0.7099, 0.3477, 0.71, 0.3462, 0.7109, 0.3462, 0.7722, 0.3885])
me_cube_007.use_remesh_preserve_volume = False
me_cube_007.use_remesh_preserve_attributes = False
me_cube_007.use_mirror_vertex_groups = False
me_cube_007.update()
me_plane_006 = bpy.data.meshes.new('Plane.006')
me_plane_006.from_pydata([(0.7, -0.25, 0.4964), (1.182, -0.25, 0.01), (0.8909, -0.25, 0.5464), (1.182, -0.25, 0.5382), (0.66, -0.25, 0.3093), (0.6037, 0.006711, 0.442), (0.5702, -0.03113, 0.335), (1.028, 0.1351, 0.01), (0.7372, 0.1403, 0.5063), (1.028, 0.1351, 0.4882), (0.5753, -0.02772, 0.3294), (0.6607, -0.25, 0.3089), (0.6206, 0.01689, 0.4322), (0.7417, 0.1421, 0.01092)], [], [(3, 1, 7, 9), (4, 0, 5, 6), (7, 13, 8, 9), (9, 8, 2, 3), (0, 2, 8, 5), (6, 10, 11, 4), (10, 6, 5, 12), (8, 12, 5)])
_uv = me_plane_006.uv_layers.new(name='UVMap')
_uv.uv.foreach_set('vector', [0.8981, 0.0, 0.8981, 0.1181, 0.8022, 0.1181, 0.8022, 0.01118, 0.6999, 0.3834, 0.6558, 0.3835, 0.6725, 0.3232, 0.6986, 0.3303, 0.8896, 0.7035, 0.838, 0.6957, 0.8369, 0.5869, 0.8896, 0.5985, 0.7782, 0.4917, 0.7772, 0.4281, 0.8679, 0.4623, 0.8679, 0.5265, 0.8669, 0.4184, 0.8679, 0.4623, 0.7772, 0.4281, 0.8068, 0.3961, 0.6986, 0.3303, 0.6995, 0.3301, 0.7, 0.3835, 0.6999, 0.3834, 0.7063, 0.826, 0.7045, 0.8263, 0.6921, 0.8029, 0.6967, 0.8008, 0.7063, 0.7605, 0.6967, 0.8008, 0.6921, 0.8029])
me_plane_006.use_remesh_preserve_volume = False
me_plane_006.use_remesh_preserve_attributes = False
me_plane_006.use_mirror_vertex_groups = False
me_plane_006.update()
me_plane_007 = bpy.data.meshes.new('Plane.007')
me_plane_007.from_pydata([(-0.4, 0.3728, 0.3002), (-0.4, 0.4281, 0.4281), (-0.4, 0.6404, 0.01045), (-0.4, 0.6404, 0.478), (-0.4, 0.6286, 0.4848), (-0.4112, 0.3728, 0.3002), (-0.4112, 0.4281, 0.4281), (-0.4112, 0.6404, 0.01045), (-0.4112, 0.6404, 0.478), (-0.4112, 0.6286, 0.4848), (-2.341e-08, 0.3726, 0.3002), (-2.419e-07, 0.4279, 0.4277), (-2.1e-07, 0.6405, 0.01), (-1.747e-07, 0.6405, 0.4777), (-1.828e-07, 0.6287, 0.4845), (0.01907, 0.3726, 0.3002), (0.01907, 0.4279, 0.4277), (0.01907, 0.6405, 0.01), (0.01907, 0.6405, 0.4777), (0.01907, 0.6287, 0.4845), (-0.396, 0.356, 0.3002), (-0.4, 0.3622, 0.3002), (-0.396, 0.4167, 0.4333), (-0.4, 0.4209, 0.4314), (-0.4, 0.6465, 0.01045), (-0.396, 0.65, 0.01073), (-0.396, 0.65, 0.4882), (-0.4, 0.6465, 0.4845), (-0.4, 0.6339, 0.4917), (-0.396, 0.6371, 0.4957), (-2.06e-08, 0.368, 0.3002), (-0.007979, 0.356, 0.3002), (-2.45e-07, 0.4249, 0.4292), (-0.007979, 0.4167, 0.4333), (-0.007979, 0.65, 0.01073), (-2.115e-07, 0.6431, 0.01073), (-1.761e-07, 0.6431, 0.4806), (-0.007979, 0.65, 0.4882), (-0.007979, 0.6371, 0.4957), (-1.844e-07, 0.631, 0.4876), (-0.8303, 0.3728, 0.3002), (-0.8303, 0.4281, 0.4281), (-0.8369, 0.8759, 0.01045), (-0.8369, 0.8759, 0.478), (-0.8369, 0.6286, 0.4848), (-0.8415, 0.3728, 0.3002), (-0.8415, 0.4281, 0.4281), (-0.8415, 0.6286, 0.4848), (-0.4303, 0.3726, 0.3002), (-0.4303, 0.4279, 0.4277), (-0.4303, 0.6405, 0.01), (-0.4303, 0.6405, 0.4777), (-0.4303, 0.6287, 0.4845), (-0.4112, 0.3726, 0.3002), (-0.4112, 0.4279, 0.4277), (-0.4112, 0.6405, 0.01), (-0.4112, 0.6405, 0.4777), (-0.4112, 0.6287, 0.4845), (-0.8263, 0.356, 0.3002), (-0.8303, 0.3622, 0.3002), (-0.8263, 0.4167, 0.4333), (-0.8303, 0.4209, 0.4314), (-0.8303, 0.8819, 0.01045), (-0.8263, 0.8855, 0.01073), (-0.8263, 0.8855, 0.4957), (-0.8303, 0.8819, 0.4845), (-0.8303, 0.6339, 0.4917), (-0.8263, 0.6371, 0.4957), (-0.4303, 0.368, 0.3002), (-0.4383, 0.356, 0.3002), (-0.4303, 0.4249, 0.4292), (-0.4383, 0.4167, 0.4333), (-0.4303, 0.6431, 0.01073), (-0.4303, 0.6431, 0.4806), (-0.4383, 0.6371, 0.4957), (-0.4303, 0.631, 0.4876), (-0.4311, 0.658, 0.4876), (-0.4311, 0.658, 0.01073), (-0.4522, 0.8855, 0.01073), (-0.4304, 0.8636, 0.01073), (-0.4304, 0.8636, 0.4949), (-0.4522, 0.8855, 0.4957), (-0.431, 0.8636, 0.4957), (-0.8415, 0.6286, 0.01045), (-0.8415, 0.6286, 0.4848), (-0.8369, 0.6286, 0.01045), (-0.8415, 0.6286, 0.01045)], [(85, 86)], [(28, 27, 3, 4), (38, 33, 32, 39), (27, 24, 2, 3), (36, 39, 14, 13), (33, 38, 29, 22), (35, 36, 13, 12), (3, 2, 7, 8), (14, 11, 16, 19), (4, 3, 8, 9), (0, 1, 6, 5), (37, 34, 25, 26), (38, 37, 26, 29), (31, 33, 22, 20), (12, 13, 18, 17), (28, 23, 22, 29), (13, 14, 19, 18), (11, 10, 15, 16), (23, 21, 20, 22), (23, 28, 4, 1), (27, 28, 29, 26), (24, 27, 26, 25), (21, 23, 1, 0), (33, 31, 30, 32), (32, 11, 14, 39), (37, 38, 39, 36), (34, 37, 36, 35), (32, 30, 10, 11), (1, 4, 9, 6), (66, 65, 43, 44), (74, 71, 70, 75), (65, 62, 42, 43), (73, 75, 52, 51), (71, 74, 67, 60), (72, 73, 51, 50), (52, 49, 54, 57), (40, 41, 46, 45), (80, 82, 74, 76), (69, 71, 60, 58), (50, 51, 56, 55), (66, 61, 60, 67), (51, 52, 57, 56), (49, 48, 53, 54), (61, 59, 58, 60), (61, 66, 44, 41), (65, 66, 67, 64), (62, 65, 64, 63), (59, 61, 41, 40), (71, 69, 68, 70), (70, 49, 52, 75), (74, 82, 81), (81, 78, 63, 64), (70, 68, 48, 49), (41, 44, 47, 46), (76, 74, 75, 73), (77, 76, 73, 72), (80, 81, 82), (78, 81, 80, 79), (79, 80, 76, 77), (81, 64, 67, 74), (84, 83, 85, 44), (44, 43, 42, 85)])
me_plane_007.polygons.foreach_set('use_smooth', [0, 0, 0, 0, 0, 0, 1, 1, 1, 1, 0, 0, 0, 1, 0, 1, 1, 0, 0, 0, 0, 0, 0, 0, 0, 0, 0, 1, 0, 0, 0, 0, 0, 0, 1, 1, 0, 0, 1, 0, 1, 1, 0, 0, 0, 0, 0, 0, 0, 0, 0, 0, 1, 0, 0, 0, 0, 0, 0, 0, 0])
_uv = me_plane_007.uv_layers.new(name='UVMap')
_uv.uv.foreach_set('vector', [0.9553, 0.783, 0.9582, 0.7846, 0.9568, 0.786, 0.9541, 0.7845, 0.9572, 0.5013, 0.9068, 0.5013, 0.9087, 0.4995, 0.9559, 0.4995, 0.9582, 0.7846, 0.959, 0.8904, 0.9576, 0.8904, 0.9568, 0.786, 0.9638, 0.1051, 0.961, 0.1067, 0.9604, 0.106, 0.9632, 0.1045, 0.9068, 0.5013, 0.9572, 0.5013, 0.9572, 0.5881, 0.9068, 0.5881, 0.9653, 0.0001711, 0.9638, 0.1051, 0.9632, 0.1045, 0.9648, 0.0, 0.5947, 0.6421, 0.5947, 0.7467, 0.5921, 0.7467, 0.5921, 0.6421, 0.8151, 0.571, 0.8151, 0.5265, 0.8195, 0.5265, 0.8195, 0.571, 0.7067, 0.7508, 0.7067, 0.7481, 0.7093, 0.7481, 0.7093, 0.7508, 0.8465, 0.5576, 0.8465, 0.5265, 0.8491, 0.5265, 0.8491, 0.5576, 0.481, 0.8675, 0.481, 0.7607, 0.5706, 0.7607, 0.5706, 0.8675, 0.9572, 0.5013, 0.9602, 0.5013, 0.9602, 0.5881, 0.9572, 0.5881, 0.9068, 0.589, 0.9405, 0.589, 0.9405, 0.6758, 0.9068, 0.6758, 0.9942, 0.3714, 0.9942, 0.2668, 0.9986, 0.2668, 0.9986, 0.3714, 0.9565, 0.589, 0.9078, 0.589, 0.9068, 0.5881, 0.9572, 0.5881, 0.8151, 0.5737, 0.8151, 0.571, 0.8195, 0.571, 0.8195, 0.5737, 0.8413, 0.5265, 0.8413, 0.5575, 0.8369, 0.5575, 0.8369, 0.5265, 0.9062, 0.7968, 0.8929, 0.8262, 0.8914, 0.8261, 0.9052, 0.7963, 0.9062, 0.7968, 0.9553, 0.783, 0.9541, 0.7845, 0.9079, 0.7975, 0.9582, 0.7846, 0.9553, 0.783, 0.956, 0.782, 0.959, 0.7837, 0.5716, 0.7607, 0.5716, 0.8667, 0.5706, 0.8675, 0.5706, 0.7607, 0.8929, 0.8262, 0.9062, 0.7968, 0.9079, 0.7975, 0.8953, 0.8262, 0.9116, 0.09395, 0.8981, 0.064, 0.9008, 0.06396, 0.9135, 0.09297, 0.9135, 0.09297, 0.9142, 0.09264, 0.9604, 0.106, 0.961, 0.1067, 0.9653, 0.107, 0.9623, 0.1086, 0.961, 0.1067, 0.9638, 0.1051, 0.481, 0.7607, 0.481, 0.8675, 0.4792, 0.8658, 0.4792, 0.7607, 0.9135, 0.09297, 0.9008, 0.06396, 0.9019, 0.06398, 0.9142, 0.09264, 0.7067, 0.7952, 0.7067, 0.7508, 0.7093, 0.7508, 0.7093, 0.7952, 0.7057, 0.7043, 0.704, 0.7597, 0.7024, 0.7584, 0.704, 0.7031, 0.8896, 0.8308, 0.8896, 0.782, 0.8914, 0.7839, 0.8914, 0.8295, 0.7117, 0.7845, 0.7117, 0.8906, 0.7102, 0.8906, 0.7102, 0.786, 0.5878, 0.6964, 0.5894, 0.6991, 0.5887, 0.6996, 0.5871, 0.6969, 0.8896, 0.782, 0.8896, 0.8308, 0.8, 0.8308, 0.8, 0.782, 0.4793, 0.6966, 0.5878, 0.6964, 0.5871, 0.6969, 0.4792, 0.6972, 0.8151, 0.5292, 0.8151, 0.5737, 0.8107, 0.5737, 0.8107, 0.5292, 0.8439, 0.5576, 0.8439, 0.5265, 0.8465, 0.5265, 0.8465, 0.5576, 0.591, 0.647, 0.5911, 0.647, 0.5913, 0.6977, 0.5894, 0.693, 0.9405, 0.7626, 0.9068, 0.7626, 0.9068, 0.6758, 0.9405, 0.6758, 0.9942, 0.2668, 0.9942, 0.1622, 0.9986, 0.1622, 0.9986, 0.2668, 0.799, 0.8302, 0.799, 0.783, 0.8, 0.782, 0.8, 0.8308, 0.8151, 0.5265, 0.8151, 0.5292, 0.8107, 0.5292, 0.8107, 0.5265, 0.8369, 0.5265, 0.8369, 0.5575, 0.8325, 0.5575, 0.8325, 0.5265, 0.6918, 0.6566, 0.6616, 0.6435, 0.6616, 0.6421, 0.6923, 0.6557, 0.6918, 0.6566, 0.7057, 0.7043, 0.704, 0.7031, 0.691, 0.6582, 0.704, 0.7597, 0.7057, 0.7043, 0.7067, 0.705, 0.7067, 0.7605, 0.7117, 0.8906, 0.7117, 0.7845, 0.7126, 0.782, 0.7126, 0.8905, 0.6616, 0.6435, 0.6918, 0.6566, 0.691, 0.6582, 0.6616, 0.6459, 0.5771, 0.747, 0.5464, 0.7607, 0.5463, 0.758, 0.576, 0.7452, 0.576, 0.7452, 0.5757, 0.7445, 0.5887, 0.6996, 0.5894, 0.6991, 0.8896, 0.8308, 0.8913, 0.8815, 0.8864, 0.8864, 0.799, 0.782, 0.799, 0.8905, 0.7126, 0.8905, 0.7126, 0.782, 0.576, 0.7452, 0.5463, 0.758, 0.5463, 0.7569, 0.5757, 0.7445, 0.8413, 0.5709, 0.8428, 0.5265, 0.8439, 0.5265, 0.8439, 0.5709, 0.5894, 0.693, 0.5913, 0.6977, 0.5894, 0.6991, 0.5878, 0.6964, 0.4793, 0.6932, 0.5894, 0.693, 0.5878, 0.6964, 0.4793, 0.6966, 0.591, 0.647, 0.5913, 0.6421, 0.5911, 0.647, 0.4794, 0.6423, 0.5913, 0.6421, 0.591, 0.647, 0.4792, 0.6473, 0.4792, 0.6473, 0.591, 0.647, 0.5894, 0.693, 0.4793, 0.6932, 0.8864, 0.8864, 0.8, 0.8864, 0.8, 0.8308, 0.8896, 0.8308, 0.7098, 0.6421, 0.7098, 0.7415, 0.7088, 0.7415, 0.7088, 0.6421, 0.704, 0.7031, 0.7024, 0.7584, 0.5947, 0.7584, 0.5947, 0.7031])
me_plane_007.use_remesh_preserve_volume = False
me_plane_007.use_remesh_preserve_attributes = False
me_plane_007.use_mirror_vertex_groups = False
me_plane_007.update()

# ---- curves / text
cu_glass_curve = bpy.data.curves.new('Glass Curve', 'CURVE')
cu_glass_curve.dimensions = '3D'
_sp = cu_glass_curve.splines.new('POLY'); _sp.points.add(4)
_sp.points.foreach_set('co', [0.0, 0.0, 2.2, 0.0, 0.0, -0.125, 2.1, 0.0, 0.0, -0.2063, 2.0, 0.0, 0.0, -0.25, 1.9, 0.0, 0.0, -0.25, -1.63, 0.0])
_sp.order_v = 0
_sp.resolution_v = 0
_sp.use_endpoint_u = True
_sp.use_smooth = False
cu_glass_curve.use_path_clamp = True
cu_glass_curve.fill_mode = 'FULL'

# ---- objects
ob_glass = bpy.data.objects.new('Glass', me_cube)
ob_gratingbase = bpy.data.objects.new('GratingBase', me_cube_003)
ob_frame = bpy.data.objects.new('Frame', me_cube_004)
ob_glass_curve = bpy.data.objects.new('Glass Curve', cu_glass_curve)
ob_glass_carve_002 = bpy.data.objects.new('Glass Carve.002', me_plane_008)
ob_cube = bpy.data.objects.new('Cube', me_cube_006)
ob_cube_001 = bpy.data.objects.new('Cube.001', me_cube_007)
ob_glass_carve_007 = bpy.data.objects.new('Glass Carve.007', me_plane_006)
ob_glass_carve_008 = bpy.data.objects.new('Glass Carve.008', me_plane_007)

# ---- transforms, parenting, visibility, modifiers, constraints
ob_glass.location = (0.0, 0.0, 0.0)
ob_glass.lock_rotations_4d = False
ob_glass.empty_display_type = 'ARROWS'
ob_glass.lineart.crease_threshold = 0.0
ob_gratingbase.location = (0.0, 0.0, 0.0)
ob_gratingbase.lock_rotations_4d = False
ob_gratingbase.empty_display_type = 'ARROWS'
ob_gratingbase.lineart.crease_threshold = 0.0
ob_frame.location = (-0.025, 0.0, 0.2)
ob_frame.lock_rotations_4d = False
ob_frame.empty_display_type = 'ARROWS'
ob_frame.lineart.crease_threshold = 0.0
ob_glass_curve.location = (0.0, 0.0, 0.0)
ob_glass_curve.lock_rotations_4d = False
ob_glass_curve.empty_display_type = 'ARROWS'
ob_glass_curve.lineart.crease_threshold = 0.0
ob_glass_carve_002.location = (-0.01, -0.25, 1.9)
ob_glass_carve_002.rotation_euler = (3.142, -1.571, 0.0)
ob_glass_carve_002.lineart.crease_threshold = 0.0
_m = ob_glass_carve_002.modifiers.new('Mirror', 'MIRROR')
_m.use_axis = (False, True, False)
_m.mirror_object = ob_glass
ob_cube.location = (-0.01, 0.0, -1.818)
ob_cube.lineart.crease_threshold = 0.0
ob_cube_001.location = (0.1015, 0.0, -1.88)
ob_cube_001.scale = (1.0, 1.5, 1.25)
ob_cube_001.lineart.crease_threshold = 0.0
ob_glass_carve_007.location = (-0.01, -0.25, 1.9)
ob_glass_carve_007.rotation_euler = (3.142, -1.571, 0.0)
ob_glass_carve_007.lineart.crease_threshold = 0.0
_m = ob_glass_carve_007.modifiers.new('Mirror', 'MIRROR')
_m.use_axis = (False, True, False)
_m.mirror_object = ob_glass
ob_glass_carve_008.location = (-0.01, -0.25, 1.88)
ob_glass_carve_008.rotation_euler = (3.142, -1.571, 0.0)
ob_glass_carve_008.lineart.crease_threshold = 0.0
_m = ob_glass_carve_008.modifiers.new('Mirror', 'MIRROR')
_m.use_axis = (False, True, False)
_m.mirror_object = ob_glass
_m = ob_glass_carve_008.modifiers.new('Array', 'ARRAY')
_m.fit_type = 'FIT_CURVE'
_m.curve = ob_glass_curve
_m.constant_offset_displace = (0.0, 0.0, 0.0)
_m.relative_offset_displace = (-1.0, 0.0, 0.0)

# ---- collection membership
col_collection.objects.link(ob_glass)
col_collection.objects.link(ob_gratingbase)
col_collection.objects.link(ob_frame)
col_collection.objects.link(ob_glass_curve)
col_collection.objects.link(ob_glass_carve_002)
col_collection.objects.link(ob_cube)
col_collection.objects.link(ob_cube_001)
col_collection.objects.link(ob_glass_carve_007)
col_collection.objects.link(ob_glass_carve_008)

# ---- scene / render settings (as saved in the file)
scene.frame_start = 1; scene.frame_end = 250; scene.frame_set(1)
scene.render.engine = 'BLENDER_EEVEE_NEXT'
scene.cycles.use_denoising = False
scene.cycles.samples = 128
scene.cycles.sampling_pattern = 'TABULATED_SOBOL'
scene.cycles.use_adaptive_sampling = False
scene.cycles.use_light_tree = False
scene.view_settings.view_transform = 'Filmic'
bpy.context.view_layer.update()

# ---- added for rendering (the .blend has no active camera and no usable light): camera, sun
cam_auto = bpy.data.cameras.new('AutoCamera')
cam_auto.lens = 50.0
cam_auto.sensor_width = 36.0
cam_auto.clip_end = 1000.0
ob_auto_camera = bpy.data.objects.new('AutoCamera', cam_auto)
scene.collection.objects.link(ob_auto_camera)
ob_auto_camera.location = (6.32303, -7.6449, 5.21648)
ob_auto_camera.rotation_euler = (1.09748, -7.21219e-08, 0.694738)
scene.camera = ob_auto_camera
light_auto_sun = bpy.data.lights.new('AutoSun', 'SUN')
light_auto_sun.energy = 3.0
light_auto_sun.angle = 0.0523599
ob_auto_sun = bpy.data.objects.new('AutoSun', light_auto_sun)
scene.collection.objects.link(ob_auto_sun)
ob_auto_sun.rotation_euler = (0.872665, 0.174533, 0.523599)
bpy.context.view_layer.update()
